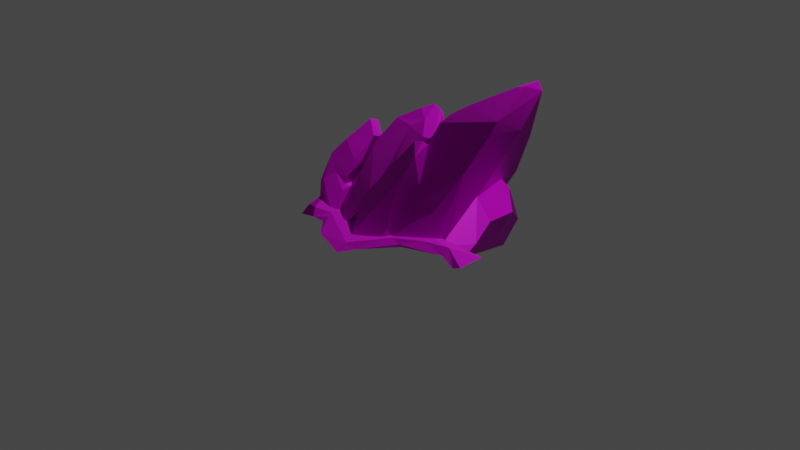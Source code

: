 # Source: Rocks_Cluster.blend  (saved by Blender 3.5.10; exported with 4.5.12 LTS)
import bpy
from mathutils import Matrix  # noqa: F401  (used for matrix-valued properties, if any)

bpy.ops.wm.read_factory_settings(use_empty=True)
scene = bpy.context.scene
scene.name = 'Scene'

# ---- collections
col_collection = bpy.data.collections.new('Collection'); scene.collection.children.link(col_collection)

# ---- images (referenced by path relative to the original .blend; pixels are not part of the script)
import os
ASSET_DIR = os.environ.get("B2B_ASSET_DIR", "")  # directory of the original .blend (textures are referenced by path, not embedded)
HERE = os.path.dirname(os.path.abspath(__file__))  # packed textures are extracted next to this script under _unpacked/

def load_image(name, relpath, width, height, colorspace="sRGB"):
    """Load a texture the original file referenced (path relative to the .blend, or extracted next to this script)."""
    p = next((c for c in (os.path.join(HERE, relpath), os.path.join(ASSET_DIR, relpath)) if relpath and os.path.exists(c)), "")
    if p:
        img = bpy.data.images.load(p, check_existing=True)
        img.name = name
    else:  # same state as the original file: an image datablock whose file is absent (Cycles renders it pink)
        img = bpy.data.images.new(name, width, height)
        img.source = "FILE"
        img.filepath = "//" + (relpath or name)
    img.colorspace_settings.name = colorspace
    return img
img_dn_vfx_rockshards_d_png = load_image('Dn_VFX_RockShards_d.png', 'Dn_VFX_RockShards_d.png', 1024, 1024, 'sRGB')
img_dn_vfx_rockshards_n_png = load_image('Dn_VFX_RockShards_n.png', 'Dn_VFX_RockShards_n.png', 1024, 1024, 'sRGB')
img_dn_vfx_rockshards_mre_packed_png = load_image('Dn_VFX_RockShards_mre_packed.png', 'Dn_VFX_RockShards_mre_packed.png', 1024, 1024, 'sRGB')

# ---- materials (node trees are filled in below, after node groups)
mat_dn_vfx_rockshards_a = bpy.data.materials.new('Dn_VFX_Rockshards_A')
mat_dn_vfx_rockshards_a.use_transparent_shadow = False

# ---- material node trees
mat_dn_vfx_rockshards_a.use_nodes = True; mat_dn_vfx_rockshards_a.node_tree.nodes.clear()
_N = mat_dn_vfx_rockshards_a.node_tree.nodes; _L = mat_dn_vfx_rockshards_a.node_tree.links
n0 = _N.new('ShaderNodeBsdfPrincipled'); n0.name = 'Principled BSDF'; n0.location = (10, 300)
n0.distribution = 'GGX'
n0.subsurface_method = 'RANDOM_WALK_SKIN'
n0.inputs[3].default_value = 1.45
n0.inputs[27].default_value = (0.0, 0.0, 0.0, 1.0)
n0.inputs[28].default_value = 1.0
n1 = _N.new('ShaderNodeOutputMaterial'); n1.name = 'Material Output'; n1.location = (300, 300)
n2 = _N.new('ShaderNodeTexImage'); n2.name = 'Image Texture'; n2.location = (-281, 237)
n2.image = img_dn_vfx_rockshards_d_png
n3 = _N.new('ShaderNodeTexImage'); n3.name = 'Image Texture.002'; n3.location = (-564, -188)
n3.image = img_dn_vfx_rockshards_n_png
n4 = _N.new('ShaderNodeNormalMap'); n4.name = 'Normal Map'; n4.location = (-254, -235)
n5 = _N.new('ShaderNodeTexImage'); n5.name = 'Image Texture.001'; n5.location = (-568, 148)
n5.image = img_dn_vfx_rockshards_mre_packed_png
_L.new(n0.outputs[0], n1.inputs[0])
_L.new(n2.outputs[0], n0.inputs[0])
_L.new(n3.outputs[0], n4.inputs[1])
_L.new(n4.outputs[0], n0.inputs[5])
_L.new(n5.outputs[0], n0.inputs[1])
n1.is_active_output = True

# ---- world
world_world = bpy.data.worlds.new('World'); scene.world = world_world
world_world.use_nodes = True; world_world.node_tree.nodes.clear()
_N = world_world.node_tree.nodes; _L = world_world.node_tree.links
n0 = _N.new('ShaderNodeOutputWorld'); n0.name = 'World Output'; n0.location = (300, 300)
n1 = _N.new('ShaderNodeBackground'); n1.name = 'Background'; n1.location = (10, 300)
n1.inputs[0].default_value = (0.05088, 0.05088, 0.05088, 1.0)
_L.new(n1.outputs[0], n0.inputs[0])
n0.is_active_output = True
world_world.color = (0.05088, 0.05088, 0.05088)
world_world.use_sun_shadow = False
world_world.sun_shadow_jitter_overblur = 0.0

# ---- cameras
cam_camera = bpy.data.cameras.new('Camera')
cam_camera.clip_end = 100.0
cam_camera.ortho_scale = 7.314

# ---- lights
light_light = bpy.data.lights.new('Light', 'POINT')
light_light.transmission_factor = 0.0
light_light.energy = 1000.0
light_light.shadow_soft_size = 0.1
light_light.shadow_maximum_resolution = 0.006
light_light.use_absolute_resolution = True

# ---- meshes
me_dn_vfx_rocks_cluster_c_md = bpy.data.meshes.new('Dn_VFX_Rocks_Cluster_C.md')
me_dn_vfx_rocks_cluster_c_md.from_pydata([(-0.975, -0.09693, -0.06647), (-0.5617, -0.05974, -0.06506), (-0.5048, -0.4384, -0.0663), (-0.9516, -0.2275, -0.06694), (0.6591, 0.4548, -0.04879), (1.048, 0.4102, -0.04806), (0.9687, -0.06897, -0.04794), (0.6634, -0.07897, -0.0457), (-0.7143, 0.4658, -0.04571), (-0.133, 0.5353, -0.04541), (-0.5509, -0.2784, -0.04514), (-0.2468, -0.3997, -0.04545), (-0.3371, -0.458, -0.04486), (0.6335, 1.308, 1.318), (0.7082, 1.287, 1.234), (0.5543, 1.292, 1.272), (0.6851, 1.166, 0.7851), (0.122, 1.144, 0.8692), (-0.09354, 1.022, 0.6827), (-0.02292, 0.7872, 0.2542), (0.6871, 0.9749, 0.4536), (-0.1271, 0.6773, 0.2235), (0.6255, 0.8436, 0.2437), (0.03877, 0.7963, -0.04315), (-0.1326, 0.6158, -0.04368), (0.01331, 0.7339, 0.2005), (0.2908, 0.7866, 0.1999), (0.1762, 0.8237, 0.1174), (0.5092, 0.8504, -0.04368), (0.4965, 0.7695, 0.1585), (0.6134, 0.7163, 0.1296), (0.5931, 0.7889, -0.04368), (0.4681, 0.8538, 0.03156), (1.051, 0.6078, 0.1733), (0.6663, 0.7791, 0.4209), (0.8128, 0.7442, 0.3744), (-0.2552, -0.3883, -0.03486), (-0.3232, -0.1436, -0.04306), (0.03507, -0.5893, -0.04359), (0.2401, -0.417, -0.04353), (0.5999, -0.1187, -0.04349), (-0.2608, -0.03766, -0.0434), (-0.1371, 0.2866, -0.04368), (0.6779, 0.05638, -0.04367), (-0.4444, 1.069, 0.7341), (-0.7853, 0.8738, 0.4008), (-0.5312, 1.071, 0.7374), (-0.5939, 0.6207, -0.05957), (-0.1805, 0.8174, 0.2947), (-0.8147, 0.8249, 0.4059), (-0.7769, 0.6772, 0.1669), (-0.6756, -0.5685, -0.02397), (-0.8493, -0.4795, 0.02849), (-0.8182, -0.607, -0.02815), (-0.7537, -0.479, 0.02854), (-1.005, -0.02114, 0.03357), (-0.544, -0.4427, 0.02898), (-0.02223, -0.02114, 0.02858), (-0.5041, -0.5139, 0.01343), (-0.5281, -0.5653, -0.02763), (-0.3401, -0.7545, -0.02823), (0.05322, -0.7562, 0.0198), (0.0846, -0.897, -0.028), (0.1632, -0.7315, -0.02557), (0.2981, -0.3747, 0.02505), (0.3963, -0.3827, -0.008526), (0.4267, -0.3699, -0.02835), (0.8244, -0.2211, -0.02284), (0.5663, -0.2012, 0.02595), (0.8209, -0.1228, 0.02589), (1.077, -0.3273, -0.02493), (1.156, -0.02114, 0.01196), (1.178, -0.3345, 0.0219), (0.6465, 0.6085, 0.08843), (0.6724, 0.5889, 0.1964), (0.7366, 0.5402, 0.5461), (0.6701, 0.01578, 0.008566), (0.74, 0.9685, 0.8345), (0.6233, 0.2784, 0.6158), (0.7711, 0.914, 0.9333), (0.6697, 0.5887, 0.9476), (0.6487, 0.6925, 1.048), (0.6312, 1.133, 1.298), (0.5362, 1.091, 1.277), (0.226, 0.77, 1.091), (0.1601, 1.06, 1.038), (-0.08438, 1.017, 0.8064), (-0.07576, 0.934, 0.8714), (-0.1027, 0.8463, 0.7931), (0.0648, 0.6541, 0.9785), (-0.1216, 0.6443, 0.6065), (0.07508, 0.494, 0.9275), (0.07434, 0.3745, 0.8055), (-0.1502, 0.3289, -0.01015), (0.06992, 0.3333, 0.7364), (0.2362, 0.04929, 0.4404), (-0.1709, 0.4058, 0.2001), (-0.208, 0.2165, 0.1439), (-0.1262, 0.4786, 0.4799), (-0.2355, 0.1987, 0.186), (-0.1416, 0.3713, 0.3779), (-0.1902, 0.2037, 0.3136), (-0.1604, 0.2895, 0.4776), (-0.2667, 0.09831, 0.2189), (-0.02818, 0.2372, 0.7723), (0.03156, 0.2881, 0.7745), (0.1132, 0.1058, 0.684), (-0.08293, -0.05529, 0.559), (-0.1466, -0.3871, 0.2376), (0.1421, -0.1528, 0.4831), (-0.03457, -0.5986, 0.04437), (0.2187, -0.3919, 0.0697), (0.1699, -0.5207, -0.04146), (0.3644, -0.2085, 0.1364), (0.3545, -0.02097, 0.3434), (0.505, -0.02603, 0.2509), (-0.7489, 0.4591, 0.5506), (-0.9542, 0.4722, 0.5254), (-0.9329, 0.5693, 0.6594), (-0.6776, 0.2956, 0.3474), (-1.051, 0.2788, 0.3851), (-1.009, 0.2924, 0.3307), (-0.9922, 0.0231, 0.05581), (-0.7873, 0.08867, 0.09689), (-0.9438, -0.01582, 0.01816), (-0.9792, -0.09709, 0.05143), (-0.9581, -0.2249, 0.1899), (-0.9202, -0.2813, -0.03566), (-0.9965, -0.03497, 0.4334), (-0.9076, -0.2357, 0.2225), (-0.6218, -0.2194, 0.1826), (-1.019, 0.08427, 0.4701), (-0.8195, -0.1361, 0.303), (-0.5862, -0.1327, 0.2075), (-0.6596, -0.1486, 0.2148), (-0.6186, 0.02296, 0.2282), (-0.665, -0.1241, 0.286), (-0.6462, 0.07318, 0.402), (-0.7061, 0.02472, 0.4266), (-0.7292, 0.3218, 0.6063), (-0.9398, 0.1203, 0.5605), (-0.9089, 0.4346, 0.7152), (-0.9725, 0.09591, 0.5201), (-0.8176, 0.691, 0.6233), (-0.5393, 0.9953, 0.8355), (-0.4889, 0.9879, 0.8514), (-0.5411, 0.83, 0.8382), (-0.4402, 1.016, 0.8075), (-0.1812, 0.6315, 0.6307), (-0.2331, 0.5554, 0.6745), (-0.3729, 0.7196, 0.7748), (-0.1229, 0.5849, 0.4976), (-0.1244, 0.7085, 0.2633), (-0.14, 0.2798, 0.3976), (-0.1694, 0.0006037, 0.3327), (-0.2077, -0.2283, 0.1979), (-0.4431, 0.5818, 0.7284), (-0.2444, -0.4249, 0.06377), (-0.6621, 0.5921, 0.7562), (-0.3281, -0.4586, 0.02074), (-0.4365, -0.3581, 0.08676), (-0.5777, -0.2442, 0.09347), (-0.5492, -0.01228, 0.3534), (-0.6704, 0.08351, 0.3578), (-0.6754, 0.2771, 0.5481), (-0.7359, 0.3084, 0.3294), (-0.7076, 0.4421, 0.6173), (-0.7208, 0.2388, 0.4842), (-0.7674, 0.363, 0.4985), (-0.7883, 0.5123, 0.388), (-0.7815, 0.5004, 0.5448), (0.6625, 0.3638, 0.3203), (0.6689, 0.7367, 0.4634), (0.7147, 0.3669, 0.3701), (0.8646, 0.6749, 0.3718), (1.005, 0.06169, 0.07408), (1.003, 0.2521, 0.242), (1.049, 0.5183, 0.2732), (1.047, 0.3274, 0.07845)], [], [(0, 1, 2), (0, 2, 3), (4, 5, 6), (4, 6, 7), (8, 9, 10), (10, 9, 11), (11, 12, 10), (13, 14, 15), (16, 15, 14), (15, 16, 17), (18, 17, 16), (19, 18, 16), (20, 19, 16), (19, 21, 18), (22, 19, 20), (23, 24, 21), (25, 21, 19), (23, 21, 25), (22, 26, 19), (26, 25, 19), (27, 23, 25), (25, 26, 27), (23, 27, 28), (29, 26, 22), (30, 29, 22), (28, 30, 31), (32, 26, 29), (29, 30, 32), (32, 27, 26), (28, 32, 30), (28, 27, 32), (4, 33, 5), (33, 4, 34), (33, 34, 35), (36, 37, 38), (37, 39, 38), (37, 40, 39), (37, 41, 40), (41, 42, 40), (40, 42, 43), (31, 43, 42), (42, 28, 31), (23, 28, 42), (42, 24, 23), (44, 45, 46), (47, 45, 44), (47, 44, 48), (49, 45, 47), (9, 47, 48), (47, 50, 49), (47, 9, 8), (47, 8, 50), (51, 52, 53), (52, 51, 54), (55, 52, 54), (56, 55, 54), (56, 54, 51), (57, 55, 56), (56, 51, 58), (58, 51, 59), (58, 59, 60), (56, 58, 61), (61, 58, 60), (57, 56, 61), (60, 62, 61), (61, 62, 63), (57, 61, 64), (64, 61, 63), (65, 64, 63), (63, 66, 65), (66, 67, 65), (68, 64, 65), (68, 65, 67), (68, 57, 64), (69, 68, 67), (57, 68, 69), (69, 67, 70), (71, 57, 69), (72, 69, 70), (71, 69, 72), (30, 73, 31), (30, 22, 73), (31, 73, 43), (73, 22, 74), (43, 73, 74), (22, 20, 74), (43, 74, 75), (74, 20, 75), (75, 76, 43), (76, 40, 43), (20, 77, 75), (16, 77, 20), (16, 14, 77), (75, 78, 76), (78, 40, 76), (77, 79, 75), (14, 79, 77), (80, 75, 79), (80, 78, 75), (14, 81, 79), (81, 80, 79), (14, 82, 81), (13, 82, 14), (82, 13, 83), (82, 83, 81), (15, 83, 13), (84, 81, 83), (15, 85, 83), (83, 85, 84), (86, 85, 15), (86, 15, 17), (17, 18, 86), (85, 86, 87), (88, 86, 18), (88, 87, 86), (85, 87, 89), (87, 88, 89), (84, 85, 89), (88, 18, 90), (91, 84, 89), (91, 89, 88), (81, 84, 91), (91, 88, 90), (81, 91, 80), (90, 18, 21), (80, 91, 92), (90, 21, 93), (21, 24, 93), (24, 42, 93), (92, 91, 94), (90, 94, 91), (80, 92, 95), (94, 95, 92), (78, 80, 95), (93, 96, 90), (97, 93, 42), (93, 97, 96), (41, 97, 42), (98, 90, 96), (96, 97, 98), (94, 90, 98), (99, 97, 41), (37, 99, 41), (100, 97, 99), (100, 98, 97), (101, 100, 99), (98, 100, 102), (101, 102, 100), (101, 99, 103), (102, 101, 103), (99, 37, 103), (104, 98, 102), (103, 104, 102), (98, 105, 94), (105, 98, 104), (105, 106, 94), (105, 104, 106), (94, 106, 95), (104, 103, 107), (104, 107, 106), (103, 37, 108), (108, 107, 103), (108, 37, 36), (106, 107, 109), (107, 108, 109), (106, 109, 95), (36, 110, 108), (109, 108, 110), (36, 38, 110), (109, 110, 111), (95, 109, 111), (38, 112, 110), (111, 110, 112), (38, 39, 112), (111, 112, 39), (95, 111, 39), (113, 95, 39), (40, 113, 39), (114, 95, 113), (78, 95, 114), (40, 115, 113), (78, 115, 40), (115, 114, 113), (115, 78, 114), (116, 117, 118), (117, 116, 119), (120, 118, 117), (121, 120, 117), (121, 122, 120), (119, 123, 117), (123, 121, 117), (123, 122, 121), (119, 1, 123), (122, 123, 124), (1, 0, 123), (0, 124, 123), (122, 124, 125), (125, 124, 0), (120, 122, 125), (125, 0, 3), (125, 3, 126), (3, 127, 126), (127, 3, 2), (128, 125, 126), (128, 120, 125), (127, 129, 126), (127, 2, 129), (128, 126, 129), (130, 129, 2), (120, 128, 131), (118, 120, 131), (132, 129, 130), (132, 128, 129), (130, 2, 133), (133, 2, 1), (130, 134, 132), (133, 134, 130), (133, 1, 135), (135, 134, 133), (1, 119, 135), (136, 132, 134), (132, 136, 128), (135, 137, 134), (137, 136, 134), (119, 137, 135), (138, 136, 137), (136, 138, 128), (119, 139, 137), (138, 137, 139), (119, 116, 139), (140, 128, 138), (140, 138, 139), (141, 139, 116), (139, 141, 140), (118, 141, 116), (141, 118, 131), (140, 141, 131), (142, 128, 140), (131, 128, 142), (131, 142, 140), (143, 45, 49), (143, 46, 45), (143, 49, 50), (143, 144, 46), (144, 145, 46), (145, 44, 46), (146, 144, 143), (145, 144, 146), (145, 147, 44), (44, 147, 148), (148, 48, 44), (147, 145, 149), (147, 149, 148), (145, 146, 150), (145, 150, 149), (48, 148, 151), (148, 149, 151), (151, 152, 48), (48, 152, 9), (152, 151, 153), (152, 153, 9), (149, 153, 151), (9, 153, 154), (149, 154, 153), (9, 154, 155), (155, 11, 9), (154, 149, 156), (154, 156, 155), (156, 149, 150), (155, 157, 11), (12, 11, 157), (150, 158, 156), (150, 146, 158), (158, 146, 143), (159, 12, 157), (10, 12, 159), (157, 160, 159), (161, 10, 159), (160, 161, 159), (162, 160, 157), (161, 160, 162), (155, 162, 157), (163, 10, 161), (163, 161, 162), (8, 10, 163), (155, 164, 162), (162, 164, 163), (164, 155, 156), (158, 164, 156), (165, 8, 163), (158, 166, 164), (158, 143, 166), (164, 167, 163), (167, 165, 163), (167, 164, 168), (168, 165, 167), (166, 168, 164), (169, 8, 165), (168, 169, 165), (50, 8, 169), (168, 166, 170), (170, 169, 168), (50, 169, 170), (170, 166, 143), (143, 50, 170), (171, 34, 4), (171, 4, 7), (172, 34, 171), (172, 35, 34), (171, 7, 173), (173, 172, 171), (35, 172, 174), (173, 174, 172), (174, 33, 35), (173, 7, 175), (6, 175, 7), (5, 175, 6), (174, 173, 176), (176, 173, 175), (33, 174, 177), (177, 174, 176), (33, 177, 5), (176, 175, 178), (176, 178, 177), (5, 178, 175), (5, 177, 178)])
_uv = me_dn_vfx_rocks_cluster_c_md.uv_layers.new(name='UV_SINGLE')
_uv.uv.foreach_set('vector', [0.05634, 0.6799, 0.03363, 0.7021, 0.01192, 0.6824, 0.05634, 0.6799, 0.01192, 0.6824, 0.04861, 0.6733, 0.006836, 0.7921, 0.03023, 0.7769, 0.04773, 0.8068, 0.006836, 0.7921, 0.04773, 0.8068, 0.0314, 0.8212, 0.168, 0.9634, 0.1895, 0.9466, 0.1925, 0.989, 0.1925, 0.989, 0.1895, 0.9466, 0.2075, 0.9865, 0.2075, 0.9865, 0.2053, 0.991, 0.1925, 0.989, 0.9331, 0.7737, 0.9204, 0.7805, 0.9404, 0.783, 0.9023, 0.8367, 0.9404, 0.783, 0.9204, 0.7805, 0.9404, 0.783, 0.9023, 0.8367, 0.9727, 0.853, 0.9888, 0.8885, 0.9727, 0.853, 0.9023, 0.8367, 0.9614, 0.9427, 0.9888, 0.8885, 0.9023, 0.8367, 0.8862, 0.8823, 0.9614, 0.9427, 0.9023, 0.8367, 0.9614, 0.9427, 0.9731, 0.9565, 0.9888, 0.8885, 0.8833, 0.9147, 0.9614, 0.9427, 0.8862, 0.8823, 0.9385, 0.9762, 0.9653, 0.9882, 0.9731, 0.9565, 0.9551, 0.9507, 0.9731, 0.9565, 0.9614, 0.9427, 0.9385, 0.9762, 0.9731, 0.9565, 0.9551, 0.9507, 0.8833, 0.9147, 0.9214, 0.9363, 0.9614, 0.9427, 0.9214, 0.9363, 0.9551, 0.9507, 0.9614, 0.9427, 0.9302, 0.9529, 0.9385, 0.9762, 0.9551, 0.9507, 0.9551, 0.9507, 0.9214, 0.9363, 0.9302, 0.9529, 0.9385, 0.9762, 0.9302, 0.9529, 0.8867, 0.9581, 0.8936, 0.9328, 0.9214, 0.9363, 0.8833, 0.9147, 0.8774, 0.9321, 0.8936, 0.9328, 0.8833, 0.9147, 0.8867, 0.9581, 0.8774, 0.9321, 0.876, 0.9536, 0.894, 0.9513, 0.9214, 0.9363, 0.8936, 0.9328, 0.8936, 0.9328, 0.8774, 0.9321, 0.894, 0.9513, 0.894, 0.9513, 0.9302, 0.9529, 0.9214, 0.9363, 0.8867, 0.9581, 0.894, 0.9513, 0.8774, 0.9321, 0.8867, 0.9581, 0.9302, 0.9529, 0.894, 0.9513, 0.3982, 0.5645, 0.2747, 0.6548, 0.2725, 0.5593, 0.2747, 0.6548, 0.3982, 0.5645, 0.4009, 0.748, 0.2747, 0.6548, 0.4009, 0.748, 0.3533, 0.7307, 0.04752, 0.5776, 0.04013, 0.5745, 0.05826, 0.5745, 0.04013, 0.5745, 0.05811, 0.5659, 0.05826, 0.5745, 0.04013, 0.5745, 0.05798, 0.5513, 0.05811, 0.5659, 0.04013, 0.5745, 0.03876, 0.5708, 0.05798, 0.5513, 0.03876, 0.5708, 0.03326, 0.5613, 0.05798, 0.5513, 0.05798, 0.5513, 0.03326, 0.5613, 0.05524, 0.5457, 0.03549, 0.5332, 0.05524, 0.5457, 0.03326, 0.5613, 0.03326, 0.5613, 0.03232, 0.5339, 0.03549, 0.5332, 0.02425, 0.5466, 0.03232, 0.5339, 0.03326, 0.5613, 0.03326, 0.5613, 0.02525, 0.5544, 0.02425, 0.5466, 0.8149, 0.4121, 0.8911, 0.354, 0.8306, 0.416, 0.8706, 0.2627, 0.8911, 0.354, 0.8149, 0.4121, 0.8706, 0.2627, 0.8149, 0.4121, 0.7856, 0.3076, 0.9009, 0.3501, 0.8911, 0.354, 0.8706, 0.2627, 0.8032, 0.2271, 0.8706, 0.2627, 0.7856, 0.3076, 0.8706, 0.2627, 0.8994, 0.2998, 0.9009, 0.3501, 0.8706, 0.2627, 0.8032, 0.2271, 0.8984, 0.2466, 0.8706, 0.2627, 0.8984, 0.2466, 0.8994, 0.2998, 0.5332, 0.06055, 0.5059, 0.05078, 0.5112, 0.0376, 0.5059, 0.05078, 0.5332, 0.06055, 0.521, 0.07568, 0.4609, 0.1431, 0.5059, 0.05078, 0.521, 0.07568, 0.5527, 0.08105, 0.4609, 0.1431, 0.521, 0.07568, 0.5527, 0.08105, 0.521, 0.07568, 0.5332, 0.06055, 0.6289, 0.1455, 0.4609, 0.1431, 0.5527, 0.08105, 0.5527, 0.08105, 0.5332, 0.06055, 0.5591, 0.07031, 0.5591, 0.07031, 0.5332, 0.06055, 0.5552, 0.06055, 0.5591, 0.07031, 0.5552, 0.06055, 0.5854, 0.03467, 0.5527, 0.08105, 0.5591, 0.07031, 0.6431, 0.03809, 0.6431, 0.03809, 0.5591, 0.07031, 0.5854, 0.03467, 0.6289, 0.1455, 0.5527, 0.08105, 0.6431, 0.03809, 0.5854, 0.03467, 0.6484, 0.0166, 0.6431, 0.03809, 0.6431, 0.03809, 0.6484, 0.0166, 0.6611, 0.04053, 0.6289, 0.1455, 0.6431, 0.03809, 0.6816, 0.09619, 0.6816, 0.09619, 0.6431, 0.03809, 0.6611, 0.04053, 0.6987, 0.0957, 0.6816, 0.09619, 0.6611, 0.04053, 0.6611, 0.04053, 0.7051, 0.09619, 0.6987, 0.0957, 0.7051, 0.09619, 0.7588, 0.1313, 0.6987, 0.0957, 0.7212, 0.1294, 0.6816, 0.09619, 0.6987, 0.0957, 0.7212, 0.1294, 0.6987, 0.0957, 0.7588, 0.1313, 0.7212, 0.1294, 0.6289, 0.1455, 0.6816, 0.09619, 0.7563, 0.1465, 0.7212, 0.1294, 0.7588, 0.1313, 0.6289, 0.1455, 0.7212, 0.1294, 0.7563, 0.1465, 0.7563, 0.1465, 0.7588, 0.1313, 0.7988, 0.1216, 0.8091, 0.1685, 0.6289, 0.1455, 0.7563, 0.1465, 0.8184, 0.126, 0.7563, 0.1465, 0.7988, 0.1216, 0.8091, 0.1685, 0.7563, 0.1465, 0.8184, 0.126, 0.5391, 0.2969, 0.5386, 0.2861, 0.5557, 0.2969, 0.5391, 0.2969, 0.5322, 0.3101, 0.5386, 0.2861, 0.5557, 0.2969, 0.5386, 0.2861, 0.5312, 0.2373, 0.5386, 0.2861, 0.5322, 0.3101, 0.5288, 0.2876, 0.5312, 0.2373, 0.5386, 0.2861, 0.5288, 0.2876, 0.5322, 0.3101, 0.5166, 0.3267, 0.5288, 0.2876, 0.5312, 0.2373, 0.5288, 0.2876, 0.5005, 0.293, 0.5288, 0.2876, 0.5166, 0.3267, 0.5005, 0.293, 0.5005, 0.293, 0.5259, 0.2358, 0.5312, 0.2373, 0.5259, 0.2358, 0.5239, 0.2222, 0.5312, 0.2373, 0.5166, 0.3267, 0.4839, 0.3306, 0.5005, 0.293, 0.4895, 0.3477, 0.4839, 0.3306, 0.5166, 0.3267, 0.4895, 0.3477, 0.4502, 0.3574, 0.4839, 0.3306, 0.5005, 0.293, 0.4875, 0.2729, 0.5259, 0.2358, 0.4875, 0.2729, 0.5239, 0.2222, 0.5259, 0.2358, 0.4839, 0.3306, 0.4753, 0.3267, 0.5005, 0.293, 0.4502, 0.3574, 0.4753, 0.3267, 0.4839, 0.3306, 0.4705, 0.3022, 0.5005, 0.293, 0.4753, 0.3267, 0.4705, 0.3022, 0.4875, 0.2729, 0.5005, 0.293, 0.4502, 0.3574, 0.4639, 0.3101, 0.4753, 0.3267, 0.4639, 0.3101, 0.4705, 0.3022, 0.4753, 0.3267, 0.4502, 0.3574, 0.4448, 0.3418, 0.4639, 0.3101, 0.4382, 0.356, 0.4448, 0.3418, 0.4502, 0.3574, 0.4448, 0.3418, 0.4382, 0.356, 0.4402, 0.3354, 0.4448, 0.3418, 0.4402, 0.3354, 0.4639, 0.3101, 0.4316, 0.3501, 0.4402, 0.3354, 0.4382, 0.356, 0.4353, 0.3013, 0.4639, 0.3101, 0.4402, 0.3354, 0.4316, 0.3501, 0.4185, 0.3125, 0.4402, 0.3354, 0.4402, 0.3354, 0.4185, 0.3125, 0.4353, 0.3013, 0.4026, 0.2954, 0.4185, 0.3125, 0.4316, 0.3501, 0.4026, 0.2954, 0.4316, 0.3501, 0.4041, 0.3125, 0.4041, 0.3125, 0.3936, 0.291, 0.4026, 0.2954, 0.4185, 0.3125, 0.4026, 0.2954, 0.4094, 0.293, 0.4087, 0.2852, 0.4026, 0.2954, 0.3936, 0.291, 0.4087, 0.2852, 0.4094, 0.293, 0.4026, 0.2954, 0.4185, 0.3125, 0.4094, 0.293, 0.4299, 0.2866, 0.4094, 0.293, 0.4087, 0.2852, 0.4299, 0.2866, 0.4353, 0.3013, 0.4185, 0.3125, 0.4299, 0.2866, 0.4087, 0.2852, 0.3936, 0.291, 0.4094, 0.2642, 0.436, 0.2764, 0.4353, 0.3013, 0.4299, 0.2866, 0.436, 0.2764, 0.4299, 0.2866, 0.4087, 0.2852, 0.4639, 0.3101, 0.4353, 0.3013, 0.436, 0.2764, 0.436, 0.2764, 0.4087, 0.2852, 0.4094, 0.2642, 0.4639, 0.3101, 0.436, 0.2764, 0.4705, 0.3022, 0.4094, 0.2642, 0.3936, 0.291, 0.3845, 0.2441, 0.4705, 0.3022, 0.436, 0.2764, 0.4431, 0.2656, 0.4094, 0.2642, 0.3845, 0.2441, 0.3914, 0.207, 0.3845, 0.2441, 0.3713, 0.2236, 0.3914, 0.207, 0.3713, 0.2236, 0.3916, 0.2021, 0.3914, 0.207, 0.4431, 0.2656, 0.436, 0.2764, 0.4458, 0.2598, 0.4094, 0.2642, 0.4458, 0.2598, 0.436, 0.2764, 0.4705, 0.3022, 0.4431, 0.2656, 0.4756, 0.2388, 0.4458, 0.2598, 0.4756, 0.2388, 0.4431, 0.2656, 0.4875, 0.2729, 0.4705, 0.3022, 0.4756, 0.2388, 0.3914, 0.207, 0.4009, 0.2256, 0.4094, 0.2642, 0.4094, 0.21, 0.3914, 0.207, 0.3916, 0.2021, 0.3914, 0.207, 0.4094, 0.21, 0.4009, 0.2256, 0.4175, 0.1812, 0.4094, 0.21, 0.3916, 0.2021, 0.4128, 0.249, 0.4094, 0.2642, 0.4009, 0.2256, 0.4009, 0.2256, 0.4094, 0.21, 0.4128, 0.249, 0.4458, 0.2598, 0.4094, 0.2642, 0.4128, 0.249, 0.4141, 0.2109, 0.4094, 0.21, 0.4175, 0.1812, 0.4275, 0.1743, 0.4141, 0.2109, 0.4175, 0.1812, 0.4138, 0.2344, 0.4094, 0.21, 0.4141, 0.2109, 0.4138, 0.2344, 0.4128, 0.249, 0.4094, 0.21, 0.4207, 0.2202, 0.4138, 0.2344, 0.4141, 0.2109, 0.4128, 0.249, 0.4138, 0.2344, 0.4255, 0.2349, 0.4207, 0.2202, 0.4255, 0.2349, 0.4138, 0.2344, 0.4207, 0.2202, 0.4141, 0.2109, 0.4226, 0.2075, 0.4255, 0.2349, 0.4207, 0.2202, 0.4226, 0.2075, 0.4141, 0.2109, 0.4275, 0.1743, 0.4226, 0.2075, 0.4443, 0.2471, 0.4128, 0.249, 0.4255, 0.2349, 0.4226, 0.2075, 0.4443, 0.2471, 0.4255, 0.2349, 0.4128, 0.249, 0.4456, 0.2524, 0.4458, 0.2598, 0.4456, 0.2524, 0.4128, 0.249, 0.4443, 0.2471, 0.4456, 0.2524, 0.457, 0.2432, 0.4458, 0.2598, 0.4456, 0.2524, 0.4443, 0.2471, 0.457, 0.2432, 0.4458, 0.2598, 0.457, 0.2432, 0.4756, 0.2388, 0.4443, 0.2471, 0.4226, 0.2075, 0.4507, 0.2251, 0.4443, 0.2471, 0.4507, 0.2251, 0.457, 0.2432, 0.4226, 0.2075, 0.4275, 0.1743, 0.4595, 0.1934, 0.4595, 0.1934, 0.4507, 0.2251, 0.4226, 0.2075, 0.4595, 0.1934, 0.4275, 0.1743, 0.4541, 0.1685, 0.457, 0.2432, 0.4507, 0.2251, 0.4678, 0.2241, 0.4507, 0.2251, 0.4595, 0.1934, 0.4678, 0.2241, 0.457, 0.2432, 0.4678, 0.2241, 0.4756, 0.2388, 0.4541, 0.1685, 0.4749, 0.1816, 0.4595, 0.1934, 0.4678, 0.2241, 0.4595, 0.1934, 0.4749, 0.1816, 0.4541, 0.1685, 0.4827, 0.1782, 0.4749, 0.1816, 0.4678, 0.2241, 0.4749, 0.1816, 0.4902, 0.1987, 0.4756, 0.2388, 0.4678, 0.2241, 0.4902, 0.1987, 0.4827, 0.1782, 0.4897, 0.1865, 0.4749, 0.1816, 0.4902, 0.1987, 0.4749, 0.1816, 0.4897, 0.1865, 0.4827, 0.1782, 0.499, 0.1914, 0.4897, 0.1865, 0.4902, 0.1987, 0.4897, 0.1865, 0.499, 0.1914, 0.4756, 0.2388, 0.4902, 0.1987, 0.499, 0.1914, 0.4983, 0.2158, 0.4756, 0.2388, 0.499, 0.1914, 0.5239, 0.2222, 0.4983, 0.2158, 0.499, 0.1914, 0.4875, 0.2349, 0.4756, 0.2388, 0.4983, 0.2158, 0.4875, 0.2729, 0.4756, 0.2388, 0.4875, 0.2349, 0.5239, 0.2222, 0.501, 0.2368, 0.4983, 0.2158, 0.4875, 0.2729, 0.501, 0.2368, 0.5239, 0.2222, 0.501, 0.2368, 0.4875, 0.2349, 0.4983, 0.2158, 0.501, 0.2368, 0.4875, 0.2729, 0.4875, 0.2349, 0.303, 0.9186, 0.3, 0.9566, 0.27, 0.9492, 0.3, 0.9566, 0.303, 0.9186, 0.3535, 0.9131, 0.3389, 0.9851, 0.27, 0.9492, 0.3, 0.9566, 0.3467, 0.9746, 0.3389, 0.9851, 0.3, 0.9566, 0.3467, 0.9746, 0.4172, 0.9848, 0.3389, 0.9851, 0.3535, 0.9131, 0.4102, 0.9437, 0.3, 0.9566, 0.4102, 0.9437, 0.3467, 0.9746, 0.3, 0.9566, 0.4102, 0.9437, 0.4172, 0.9848, 0.3467, 0.9746, 0.3535, 0.9131, 0.4585, 0.9088, 0.4102, 0.9437, 0.4172, 0.9848, 0.4102, 0.9437, 0.4292, 0.9776, 0.4585, 0.9088, 0.45, 0.9873, 0.4102, 0.9437, 0.45, 0.9873, 0.4292, 0.9776, 0.4102, 0.9437, 0.02258, 0.3213, 0.02097, 0.3091, 0.03711, 0.3076, 0.03711, 0.3076, 0.02097, 0.3091, 0.02856, 0.2881, 0.02774, 0.3882, 0.02258, 0.3213, 0.03711, 0.3076, 0.03711, 0.3076, 0.02856, 0.2881, 0.05142, 0.2778, 0.03711, 0.3076, 0.05142, 0.2778, 0.06506, 0.3169, 0.05142, 0.2778, 0.06403, 0.2817, 0.06506, 0.3169, 0.06403, 0.2817, 0.05142, 0.2778, 0.1348, 0.2563, 0.06287, 0.3564, 0.03711, 0.3076, 0.06506, 0.3169, 0.06287, 0.3564, 0.02774, 0.3882, 0.03711, 0.3076, 0.06403, 0.2817, 0.07373, 0.3193, 0.06506, 0.3169, 0.06403, 0.2817, 0.1348, 0.2563, 0.07373, 0.3193, 0.06287, 0.3564, 0.06506, 0.3169, 0.07373, 0.3193, 0.1177, 0.314, 0.07373, 0.3193, 0.1348, 0.2563, 0.02774, 0.3882, 0.06287, 0.3564, 0.05286, 0.3706, 0.0538, 0.4453, 0.02774, 0.3882, 0.05286, 0.3706, 0.08673, 0.3369, 0.07373, 0.3193, 0.1177, 0.314, 0.08673, 0.3369, 0.06287, 0.3564, 0.07373, 0.3193, 0.1177, 0.314, 0.1348, 0.2563, 0.1259, 0.3262, 0.1259, 0.3262, 0.1348, 0.2563, 0.1708, 0.3154, 0.1177, 0.314, 0.114, 0.3276, 0.08673, 0.3369, 0.1259, 0.3262, 0.114, 0.3276, 0.1177, 0.314, 0.1259, 0.3262, 0.1708, 0.3154, 0.1309, 0.3521, 0.1309, 0.3521, 0.114, 0.3276, 0.1259, 0.3262, 0.1708, 0.3154, 0.1311, 0.4033, 0.1309, 0.3521, 0.1078, 0.3394, 0.08673, 0.3369, 0.114, 0.3276, 0.08673, 0.3369, 0.1078, 0.3394, 0.06287, 0.3564, 0.1309, 0.3521, 0.1119, 0.3721, 0.114, 0.3276, 0.1119, 0.3721, 0.1078, 0.3394, 0.114, 0.3276, 0.1311, 0.4033, 0.1119, 0.3721, 0.1309, 0.3521, 0.1009, 0.3677, 0.1078, 0.3394, 0.1119, 0.3721, 0.1078, 0.3394, 0.1009, 0.3677, 0.06287, 0.3564, 0.1311, 0.4033, 0.09155, 0.4131, 0.1119, 0.3721, 0.1009, 0.3677, 0.1119, 0.3721, 0.09155, 0.4131, 0.1311, 0.4033, 0.09717, 0.437, 0.09155, 0.4131, 0.06366, 0.3838, 0.06287, 0.3564, 0.1009, 0.3677, 0.06366, 0.3838, 0.1009, 0.3677, 0.09155, 0.4131, 0.06677, 0.4258, 0.09155, 0.4131, 0.09717, 0.437, 0.09155, 0.4131, 0.06677, 0.4258, 0.06366, 0.3838, 0.0538, 0.4453, 0.06677, 0.4258, 0.09717, 0.437, 0.06677, 0.4258, 0.0538, 0.4453, 0.05286, 0.3706, 0.06366, 0.3838, 0.06677, 0.4258, 0.05286, 0.3706, 0.05988, 0.3774, 0.06287, 0.3564, 0.06366, 0.3838, 0.05286, 0.3706, 0.06287, 0.3564, 0.05988, 0.3774, 0.05286, 0.3706, 0.05988, 0.3774, 0.06366, 0.3838, 0.8159, 0.5293, 0.7832, 0.5322, 0.7876, 0.5261, 0.8159, 0.5293, 0.8208, 0.583, 0.7832, 0.5322, 0.8159, 0.5293, 0.7876, 0.5261, 0.7798, 0.4868, 0.8159, 0.5293, 0.8301, 0.5686, 0.8208, 0.583, 0.8301, 0.5686, 0.835, 0.5701, 0.8208, 0.583, 0.835, 0.5701, 0.835, 0.5894, 0.8208, 0.583, 0.8369, 0.5557, 0.8301, 0.5686, 0.8159, 0.5293, 0.835, 0.5701, 0.8301, 0.5686, 0.8369, 0.5557, 0.835, 0.5701, 0.8384, 0.5762, 0.835, 0.5894, 0.835, 0.5894, 0.8384, 0.5762, 0.8813, 0.5544, 0.8813, 0.5544, 0.9155, 0.5874, 0.835, 0.5894, 0.8384, 0.5762, 0.835, 0.5701, 0.877, 0.5452, 0.8384, 0.5762, 0.877, 0.5452, 0.8813, 0.5544, 0.835, 0.5701, 0.8369, 0.5557, 0.8555, 0.5532, 0.835, 0.5701, 0.8555, 0.5532, 0.877, 0.5452, 0.9155, 0.5874, 0.8813, 0.5544, 0.8975, 0.5518, 0.8813, 0.5544, 0.877, 0.5452, 0.8975, 0.5518, 0.8975, 0.5518, 0.9219, 0.5701, 0.9155, 0.5874, 0.9155, 0.5874, 0.9219, 0.5701, 0.9683, 0.5503, 0.9219, 0.5701, 0.8975, 0.5518, 0.9097, 0.5188, 0.9219, 0.5701, 0.9097, 0.5188, 0.9683, 0.5503, 0.877, 0.5452, 0.9097, 0.5188, 0.8975, 0.5518, 0.9683, 0.5503, 0.9097, 0.5188, 0.916, 0.4888, 0.877, 0.5452, 0.916, 0.4888, 0.9097, 0.5188, 0.9683, 0.5503, 0.916, 0.4888, 0.9272, 0.4609, 0.9272, 0.4609, 0.9463, 0.4312, 0.9683, 0.5503, 0.916, 0.4888, 0.877, 0.5452, 0.856, 0.5383, 0.916, 0.4888, 0.856, 0.5383, 0.9272, 0.4609, 0.856, 0.5383, 0.877, 0.5452, 0.8555, 0.5532, 0.9272, 0.4609, 0.9331, 0.4365, 0.9463, 0.4312, 0.9341, 0.4189, 0.9463, 0.4312, 0.9331, 0.4365, 0.8555, 0.5532, 0.8369, 0.5322, 0.856, 0.5383, 0.8555, 0.5532, 0.8369, 0.5557, 0.8369, 0.5322, 0.8369, 0.5322, 0.8369, 0.5557, 0.8159, 0.5293, 0.9292, 0.4272, 0.9341, 0.4189, 0.9331, 0.4365, 0.8945, 0.4116, 0.9341, 0.4189, 0.9292, 0.4272, 0.9331, 0.4365, 0.9126, 0.4326, 0.9292, 0.4272, 0.8921, 0.4312, 0.8945, 0.4116, 0.9292, 0.4272, 0.9126, 0.4326, 0.8921, 0.4312, 0.9292, 0.4272, 0.8779, 0.4697, 0.9126, 0.4326, 0.9331, 0.4365, 0.8921, 0.4312, 0.9126, 0.4326, 0.8779, 0.4697, 0.9272, 0.4609, 0.8779, 0.4697, 0.9331, 0.4365, 0.8594, 0.4707, 0.8945, 0.4116, 0.8921, 0.4312, 0.8594, 0.4707, 0.8921, 0.4312, 0.8779, 0.4697, 0.7915, 0.4419, 0.8945, 0.4116, 0.8594, 0.4707, 0.9272, 0.4609, 0.8481, 0.4985, 0.8779, 0.4697, 0.8779, 0.4697, 0.8481, 0.4985, 0.8594, 0.4707, 0.8481, 0.4985, 0.9272, 0.4609, 0.856, 0.5383, 0.8369, 0.5322, 0.8481, 0.4985, 0.856, 0.5383, 0.8315, 0.4785, 0.7915, 0.4419, 0.8594, 0.4707, 0.8369, 0.5322, 0.8379, 0.5132, 0.8481, 0.4985, 0.8369, 0.5322, 0.8159, 0.5293, 0.8379, 0.5132, 0.8481, 0.4985, 0.8462, 0.4902, 0.8594, 0.4707, 0.8462, 0.4902, 0.8315, 0.4785, 0.8594, 0.4707, 0.8462, 0.4902, 0.8481, 0.4985, 0.835, 0.498, 0.835, 0.498, 0.8315, 0.4785, 0.8462, 0.4902, 0.8379, 0.5132, 0.835, 0.498, 0.8481, 0.4985, 0.814, 0.4971, 0.7915, 0.4419, 0.8315, 0.4785, 0.835, 0.498, 0.814, 0.4971, 0.8315, 0.4785, 0.7798, 0.4868, 0.7915, 0.4419, 0.814, 0.4971, 0.835, 0.498, 0.8379, 0.5132, 0.8262, 0.5105, 0.8262, 0.5105, 0.814, 0.4971, 0.835, 0.498, 0.7798, 0.4868, 0.814, 0.4971, 0.8262, 0.5105, 0.8262, 0.5105, 0.8379, 0.5132, 0.8159, 0.5293, 0.8159, 0.5293, 0.7798, 0.4868, 0.8262, 0.5105, 0.1793, 0.5554, 0.2375, 0.595, 0.1282, 0.6052, 0.1793, 0.5554, 0.1282, 0.6052, 0.07922, 0.4951, 0.2332, 0.5833, 0.2375, 0.595, 0.1793, 0.5554, 0.2332, 0.5833, 0.2571, 0.5662, 0.2375, 0.595, 0.1793, 0.5554, 0.07922, 0.4951, 0.1906, 0.5469, 0.1906, 0.5469, 0.2332, 0.5833, 0.1793, 0.5554, 0.2571, 0.5662, 0.2332, 0.5833, 0.2498, 0.5496, 0.1906, 0.5469, 0.2498, 0.5496, 0.2332, 0.5833, 0.2498, 0.5496, 0.2681, 0.4985, 0.2571, 0.5662, 0.1906, 0.5469, 0.07922, 0.4951, 0.1621, 0.4624, 0.1293, 0.438, 0.1621, 0.4624, 0.07922, 0.4951, 0.2379, 0.436, 0.1621, 0.4624, 0.1293, 0.438, 0.2498, 0.5496, 0.1906, 0.5469, 0.1979, 0.4927, 0.1979, 0.4927, 0.1906, 0.5469, 0.1621, 0.4624, 0.2681, 0.4985, 0.2498, 0.5496, 0.2417, 0.5063, 0.2417, 0.5063, 0.2498, 0.5496, 0.1979, 0.4927, 0.2681, 0.4985, 0.2417, 0.5063, 0.2379, 0.436, 0.1979, 0.4927, 0.1621, 0.4624, 0.2156, 0.4639, 0.1979, 0.4927, 0.2156, 0.4639, 0.2417, 0.5063, 0.2379, 0.436, 0.2156, 0.4639, 0.1621, 0.4624, 0.2379, 0.436, 0.2417, 0.5063, 0.2156, 0.4639])
_uv.active_render = True
_uv = me_dn_vfx_rocks_cluster_c_md.uv_layers.new(name='EXTRAUVS0')
_uv.uv.foreach_set('vector', [0.4871, 0.1436, 0.5469, 0.1489, 0.5552, 0.09424, 0.4871, 0.1436, 0.5552, 0.09424, 0.4905, 0.125, 0.7236, 0.2236, 0.7798, 0.2173, 0.7686, 0.1479, 0.7236, 0.2236, 0.7686, 0.1479, 0.7241, 0.1465, 0.5249, 0.2251, 0.6089, 0.2354, 0.5483, 0.1177, 0.5483, 0.1177, 0.6089, 0.2354, 0.5923, 0.1001, 0.5923, 0.1001, 0.5791, 0.09131, 0.5483, 0.1177, 0.7197, 0.3472, 0.7305, 0.3442, 0.7085, 0.3447, 0.7275, 0.3267, 0.7085, 0.3447, 0.7305, 0.3442, 0.7085, 0.3447, 0.7275, 0.3267, 0.646, 0.3232, 0.6147, 0.3057, 0.646, 0.3232, 0.7275, 0.3267, 0.625, 0.272, 0.6147, 0.3057, 0.7275, 0.3267, 0.7275, 0.2988, 0.625, 0.272, 0.7275, 0.3267, 0.625, 0.272, 0.6099, 0.2559, 0.6147, 0.3057, 0.7188, 0.2798, 0.625, 0.272, 0.7275, 0.2988, 0.6338, 0.2729, 0.6089, 0.2471, 0.6099, 0.2559, 0.6299, 0.2642, 0.6099, 0.2559, 0.625, 0.272, 0.6338, 0.2729, 0.6099, 0.2559, 0.6299, 0.2642, 0.7188, 0.2798, 0.6704, 0.2715, 0.625, 0.272, 0.6704, 0.2715, 0.6299, 0.2642, 0.625, 0.272, 0.6538, 0.2769, 0.6338, 0.2729, 0.6299, 0.2642, 0.6299, 0.2642, 0.6704, 0.2715, 0.6538, 0.2769, 0.6338, 0.2729, 0.6538, 0.2769, 0.7017, 0.2808, 0.7002, 0.269, 0.6704, 0.2715, 0.7188, 0.2798, 0.7168, 0.2617, 0.7002, 0.269, 0.7188, 0.2798, 0.7017, 0.2808, 0.7168, 0.2617, 0.7139, 0.272, 0.6958, 0.2812, 0.6704, 0.2715, 0.7002, 0.269, 0.7002, 0.269, 0.7168, 0.2617, 0.6958, 0.2812, 0.6958, 0.2812, 0.6538, 0.2769, 0.6704, 0.2715, 0.7017, 0.2808, 0.6958, 0.2812, 0.7168, 0.2617, 0.7017, 0.2808, 0.6538, 0.2769, 0.6958, 0.2812, 0.7236, 0.2236, 0.7803, 0.2456, 0.7798, 0.2173, 0.7803, 0.2456, 0.7236, 0.2236, 0.7246, 0.2705, 0.7803, 0.2456, 0.7246, 0.2705, 0.7456, 0.2656, 0.5913, 0.1016, 0.5815, 0.1372, 0.6333, 0.07227, 0.5815, 0.1372, 0.6631, 0.09766, 0.6333, 0.07227, 0.5815, 0.1372, 0.7148, 0.1406, 0.6631, 0.09766, 0.5815, 0.1372, 0.5903, 0.1523, 0.7148, 0.1406, 0.5903, 0.1523, 0.6084, 0.1992, 0.7148, 0.1406, 0.7148, 0.1406, 0.6084, 0.1992, 0.7261, 0.166, 0.7139, 0.272, 0.7261, 0.166, 0.6084, 0.1992, 0.6084, 0.1992, 0.7017, 0.2808, 0.7139, 0.272, 0.6338, 0.2729, 0.7017, 0.2808, 0.6084, 0.1992, 0.6084, 0.1992, 0.6089, 0.2471, 0.6338, 0.2729, 0.564, 0.3125, 0.5146, 0.2842, 0.5513, 0.313, 0.542, 0.2476, 0.5146, 0.2842, 0.564, 0.3125, 0.542, 0.2476, 0.564, 0.3125, 0.6021, 0.2764, 0.5103, 0.2773, 0.5146, 0.2842, 0.542, 0.2476, 0.6089, 0.2354, 0.542, 0.2476, 0.6021, 0.2764, 0.542, 0.2476, 0.5156, 0.2559, 0.5103, 0.2773, 0.542, 0.2476, 0.6089, 0.2354, 0.5249, 0.2251, 0.542, 0.2476, 0.5249, 0.2251, 0.5156, 0.2559, 0.5151, 0.06006, 0.4897, 0.04736, 0.4944, 0.03662, 0.4897, 0.04736, 0.5151, 0.06006, 0.5039, 0.07373, 0.4438, 0.1411, 0.4897, 0.04736, 0.5039, 0.07373, 0.5347, 0.07861, 0.4438, 0.1411, 0.5039, 0.07373, 0.5347, 0.07861, 0.5039, 0.07373, 0.5151, 0.06006, 0.6118, 0.1411, 0.4438, 0.1411, 0.5347, 0.07861, 0.5347, 0.07861, 0.5151, 0.06006, 0.5405, 0.06836, 0.5405, 0.06836, 0.5151, 0.06006, 0.5371, 0.06055, 0.5405, 0.06836, 0.5371, 0.06055, 0.5649, 0.03271, 0.5347, 0.07861, 0.5405, 0.06836, 0.623, 0.03271, 0.623, 0.03271, 0.5405, 0.06836, 0.5649, 0.03271, 0.6118, 0.1411, 0.5347, 0.07861, 0.623, 0.03271, 0.5649, 0.03271, 0.6274, 0.01172, 0.623, 0.03271, 0.623, 0.03271, 0.6274, 0.01172, 0.6392, 0.03613, 0.6118, 0.1411, 0.623, 0.03271, 0.6592, 0.08887, 0.6592, 0.08887, 0.623, 0.03271, 0.6392, 0.03613, 0.6738, 0.08789, 0.6592, 0.08887, 0.6392, 0.03613, 0.6392, 0.03613, 0.6782, 0.08984, 0.6738, 0.08789, 0.6782, 0.08984, 0.7368, 0.1118, 0.6738, 0.08789, 0.6987, 0.1147, 0.6592, 0.08887, 0.6738, 0.08789, 0.6987, 0.1147, 0.6738, 0.08789, 0.7368, 0.1118, 0.6987, 0.1147, 0.6118, 0.1411, 0.6592, 0.08887, 0.7363, 0.126, 0.6987, 0.1147, 0.7368, 0.1118, 0.6118, 0.1411, 0.6987, 0.1147, 0.7363, 0.126, 0.7363, 0.126, 0.7368, 0.1118, 0.7773, 0.0957, 0.7935, 0.1411, 0.6118, 0.1411, 0.7363, 0.126, 0.7969, 0.09473, 0.7363, 0.126, 0.7773, 0.0957, 0.7935, 0.1411, 0.7363, 0.126, 0.7969, 0.09473, 0.7168, 0.2617, 0.7217, 0.2461, 0.7139, 0.272, 0.7168, 0.2617, 0.7188, 0.2798, 0.7217, 0.2461, 0.7139, 0.272, 0.7217, 0.2461, 0.7261, 0.166, 0.7217, 0.2461, 0.7188, 0.2798, 0.7256, 0.2432, 0.7261, 0.166, 0.7217, 0.2461, 0.7256, 0.2432, 0.7188, 0.2798, 0.7275, 0.2988, 0.7256, 0.2432, 0.7261, 0.166, 0.7256, 0.2432, 0.7349, 0.2358, 0.7256, 0.2432, 0.7275, 0.2988, 0.7349, 0.2358, 0.7349, 0.2358, 0.7251, 0.1602, 0.7261, 0.166, 0.7251, 0.1602, 0.7148, 0.1406, 0.7261, 0.166, 0.7275, 0.2988, 0.7354, 0.2979, 0.7349, 0.2358, 0.7275, 0.3267, 0.7354, 0.2979, 0.7275, 0.2988, 0.7275, 0.3267, 0.7305, 0.3442, 0.7354, 0.2979, 0.7349, 0.2358, 0.7183, 0.1982, 0.7251, 0.1602, 0.7183, 0.1982, 0.7148, 0.1406, 0.7251, 0.1602, 0.7354, 0.2979, 0.7397, 0.29, 0.7349, 0.2358, 0.7305, 0.3442, 0.7397, 0.29, 0.7354, 0.2979, 0.7251, 0.2432, 0.7349, 0.2358, 0.7397, 0.29, 0.7251, 0.2432, 0.7183, 0.1982, 0.7349, 0.2358, 0.7305, 0.3442, 0.7222, 0.2583, 0.7397, 0.29, 0.7222, 0.2583, 0.7251, 0.2432, 0.7397, 0.29, 0.7305, 0.3442, 0.7197, 0.3218, 0.7222, 0.2583, 0.7197, 0.3472, 0.7197, 0.3218, 0.7305, 0.3442, 0.7197, 0.3218, 0.7197, 0.3472, 0.7056, 0.3159, 0.7197, 0.3218, 0.7056, 0.3159, 0.7222, 0.2583, 0.7085, 0.3447, 0.7056, 0.3159, 0.7197, 0.3472, 0.6606, 0.269, 0.7222, 0.2583, 0.7056, 0.3159, 0.7085, 0.3447, 0.6514, 0.311, 0.7056, 0.3159, 0.7056, 0.3159, 0.6514, 0.311, 0.6606, 0.269, 0.6157, 0.3052, 0.6514, 0.311, 0.7085, 0.3447, 0.6157, 0.3052, 0.7085, 0.3447, 0.646, 0.3232, 0.646, 0.3232, 0.6147, 0.3057, 0.6157, 0.3052, 0.6514, 0.311, 0.6157, 0.3052, 0.6172, 0.293, 0.6133, 0.2803, 0.6157, 0.3052, 0.6147, 0.3057, 0.6133, 0.2803, 0.6172, 0.293, 0.6157, 0.3052, 0.6514, 0.311, 0.6172, 0.293, 0.6377, 0.2524, 0.6172, 0.293, 0.6133, 0.2803, 0.6377, 0.2524, 0.6606, 0.269, 0.6514, 0.311, 0.6377, 0.2524, 0.6133, 0.2803, 0.6147, 0.3057, 0.6104, 0.251, 0.6392, 0.2295, 0.6606, 0.269, 0.6377, 0.2524, 0.6392, 0.2295, 0.6377, 0.2524, 0.6133, 0.2803, 0.7222, 0.2583, 0.6606, 0.269, 0.6392, 0.2295, 0.6392, 0.2295, 0.6133, 0.2803, 0.6104, 0.251, 0.7222, 0.2583, 0.6392, 0.2295, 0.7251, 0.2432, 0.6104, 0.251, 0.6147, 0.3057, 0.6099, 0.2559, 0.7251, 0.2432, 0.6392, 0.2295, 0.6387, 0.2119, 0.6104, 0.251, 0.6099, 0.2559, 0.6064, 0.2056, 0.6099, 0.2559, 0.6089, 0.2471, 0.6064, 0.2056, 0.6089, 0.2471, 0.6084, 0.1992, 0.6064, 0.2056, 0.6387, 0.2119, 0.6392, 0.2295, 0.6382, 0.2061, 0.6104, 0.251, 0.6382, 0.2061, 0.6392, 0.2295, 0.7251, 0.2432, 0.6387, 0.2119, 0.6621, 0.165, 0.6382, 0.2061, 0.6621, 0.165, 0.6387, 0.2119, 0.7183, 0.1982, 0.7251, 0.2432, 0.6621, 0.165, 0.6064, 0.2056, 0.6035, 0.2163, 0.6104, 0.251, 0.5981, 0.189, 0.6064, 0.2056, 0.6084, 0.1992, 0.6064, 0.2056, 0.5981, 0.189, 0.6035, 0.2163, 0.5903, 0.1523, 0.5981, 0.189, 0.6084, 0.1992, 0.6099, 0.2271, 0.6104, 0.251, 0.6035, 0.2163, 0.6035, 0.2163, 0.5981, 0.189, 0.6099, 0.2271, 0.6382, 0.2061, 0.6104, 0.251, 0.6099, 0.2271, 0.5942, 0.1865, 0.5981, 0.189, 0.5903, 0.1523, 0.5815, 0.1372, 0.5942, 0.1865, 0.5903, 0.1523, 0.6074, 0.2114, 0.5981, 0.189, 0.5942, 0.1865, 0.6074, 0.2114, 0.6099, 0.2271, 0.5981, 0.189, 0.6006, 0.1875, 0.6074, 0.2114, 0.5942, 0.1865, 0.6099, 0.2271, 0.6074, 0.2114, 0.605, 0.1997, 0.6006, 0.1875, 0.605, 0.1997, 0.6074, 0.2114, 0.6006, 0.1875, 0.5942, 0.1865, 0.5894, 0.1719, 0.605, 0.1997, 0.6006, 0.1875, 0.5894, 0.1719, 0.5942, 0.1865, 0.5815, 0.1372, 0.5894, 0.1719, 0.624, 0.1919, 0.6099, 0.2271, 0.605, 0.1997, 0.5894, 0.1719, 0.624, 0.1919, 0.605, 0.1997, 0.6099, 0.2271, 0.6328, 0.1997, 0.6382, 0.2061, 0.6328, 0.1997, 0.6099, 0.2271, 0.624, 0.1919, 0.6328, 0.1997, 0.6445, 0.1733, 0.6382, 0.2061, 0.6328, 0.1997, 0.624, 0.1919, 0.6445, 0.1733, 0.6382, 0.2061, 0.6445, 0.1733, 0.6621, 0.165, 0.624, 0.1919, 0.5894, 0.1719, 0.6162, 0.1499, 0.624, 0.1919, 0.6162, 0.1499, 0.6445, 0.1733, 0.5894, 0.1719, 0.5815, 0.1372, 0.6069, 0.1016, 0.6069, 0.1016, 0.6162, 0.1499, 0.5894, 0.1719, 0.6069, 0.1016, 0.5815, 0.1372, 0.5913, 0.1016, 0.6445, 0.1733, 0.6162, 0.1499, 0.6489, 0.1357, 0.6162, 0.1499, 0.6069, 0.1016, 0.6489, 0.1357, 0.6445, 0.1733, 0.6489, 0.1357, 0.6621, 0.165, 0.5913, 0.1016, 0.623, 0.07129, 0.6069, 0.1016, 0.6489, 0.1357, 0.6069, 0.1016, 0.623, 0.07129, 0.5913, 0.1016, 0.6333, 0.07227, 0.623, 0.07129, 0.6489, 0.1357, 0.623, 0.07129, 0.6597, 0.1011, 0.6621, 0.165, 0.6489, 0.1357, 0.6597, 0.1011, 0.6333, 0.07227, 0.6528, 0.08252, 0.623, 0.07129, 0.6597, 0.1011, 0.623, 0.07129, 0.6528, 0.08252, 0.6333, 0.07227, 0.6631, 0.09766, 0.6528, 0.08252, 0.6597, 0.1011, 0.6528, 0.08252, 0.6631, 0.09766, 0.6621, 0.165, 0.6597, 0.1011, 0.6631, 0.09766, 0.6807, 0.1274, 0.6621, 0.165, 0.6631, 0.09766, 0.7148, 0.1406, 0.6807, 0.1274, 0.6631, 0.09766, 0.6797, 0.1548, 0.6621, 0.165, 0.6807, 0.1274, 0.7183, 0.1982, 0.6621, 0.165, 0.6797, 0.1548, 0.7148, 0.1406, 0.7012, 0.1538, 0.6807, 0.1274, 0.7183, 0.1982, 0.7012, 0.1538, 0.7148, 0.1406, 0.7012, 0.1538, 0.6797, 0.1548, 0.6807, 0.1274, 0.7012, 0.1538, 0.7183, 0.1982, 0.6797, 0.1548, 0.5195, 0.2241, 0.4902, 0.2261, 0.4932, 0.2402, 0.4902, 0.2261, 0.5195, 0.2241, 0.5303, 0.2007, 0.4761, 0.1982, 0.4932, 0.2402, 0.4902, 0.2261, 0.4822, 0.2002, 0.4761, 0.1982, 0.4902, 0.2261, 0.4822, 0.2002, 0.4846, 0.1611, 0.4761, 0.1982, 0.5303, 0.2007, 0.5142, 0.1704, 0.4902, 0.2261, 0.5142, 0.1704, 0.4822, 0.2002, 0.4902, 0.2261, 0.5142, 0.1704, 0.4846, 0.1611, 0.4822, 0.2002, 0.5303, 0.2007, 0.5469, 0.1489, 0.5142, 0.1704, 0.4846, 0.1611, 0.5142, 0.1704, 0.4917, 0.1553, 0.5469, 0.1489, 0.4871, 0.1436, 0.5142, 0.1704, 0.4871, 0.1436, 0.4917, 0.1553, 0.5142, 0.1704, 0.4846, 0.1611, 0.4917, 0.1553, 0.4866, 0.1436, 0.4866, 0.1436, 0.4917, 0.1553, 0.4871, 0.1436, 0.4761, 0.1982, 0.4846, 0.1611, 0.4866, 0.1436, 0.4866, 0.1436, 0.4871, 0.1436, 0.4905, 0.125, 0.4866, 0.1436, 0.4905, 0.125, 0.4895, 0.125, 0.4905, 0.125, 0.4951, 0.1172, 0.4895, 0.125, 0.4951, 0.1172, 0.4905, 0.125, 0.5552, 0.09424, 0.4839, 0.1528, 0.4866, 0.1436, 0.4895, 0.125, 0.4839, 0.1528, 0.4761, 0.1982, 0.4866, 0.1436, 0.4951, 0.1172, 0.4968, 0.1235, 0.4895, 0.125, 0.4951, 0.1172, 0.5552, 0.09424, 0.4968, 0.1235, 0.4839, 0.1528, 0.4895, 0.125, 0.4968, 0.1235, 0.5381, 0.126, 0.4968, 0.1235, 0.5552, 0.09424, 0.4761, 0.1982, 0.4839, 0.1528, 0.4807, 0.1699, 0.4932, 0.2402, 0.4761, 0.1982, 0.4807, 0.1699, 0.5093, 0.1382, 0.4968, 0.1235, 0.5381, 0.126, 0.5093, 0.1382, 0.4839, 0.1528, 0.4968, 0.1235, 0.5381, 0.126, 0.5552, 0.09424, 0.5435, 0.1387, 0.5435, 0.1387, 0.5552, 0.09424, 0.5469, 0.1489, 0.5381, 0.126, 0.5327, 0.1362, 0.5093, 0.1382, 0.5435, 0.1387, 0.5327, 0.1362, 0.5381, 0.126, 0.5435, 0.1387, 0.5469, 0.1489, 0.5386, 0.1611, 0.5386, 0.1611, 0.5327, 0.1362, 0.5435, 0.1387, 0.5469, 0.1489, 0.5303, 0.2007, 0.5386, 0.1611, 0.5317, 0.1396, 0.5093, 0.1382, 0.5327, 0.1362, 0.5093, 0.1382, 0.5317, 0.1396, 0.4839, 0.1528, 0.5386, 0.1611, 0.5347, 0.1685, 0.5327, 0.1362, 0.5347, 0.1685, 0.5317, 0.1396, 0.5327, 0.1362, 0.5303, 0.2007, 0.5347, 0.1685, 0.5386, 0.1611, 0.5259, 0.1611, 0.5317, 0.1396, 0.5347, 0.1685, 0.5317, 0.1396, 0.5259, 0.1611, 0.4839, 0.1528, 0.5303, 0.2007, 0.5225, 0.2046, 0.5347, 0.1685, 0.5259, 0.1611, 0.5347, 0.1685, 0.5225, 0.2046, 0.5303, 0.2007, 0.5195, 0.2241, 0.5225, 0.2046, 0.4922, 0.1753, 0.4839, 0.1528, 0.5259, 0.1611, 0.4922, 0.1753, 0.5259, 0.1611, 0.5225, 0.2046, 0.4966, 0.2207, 0.5225, 0.2046, 0.5195, 0.2241, 0.5225, 0.2046, 0.4966, 0.2207, 0.4922, 0.1753, 0.4932, 0.2402, 0.4966, 0.2207, 0.5195, 0.2241, 0.4966, 0.2207, 0.4932, 0.2402, 0.4807, 0.1699, 0.4922, 0.1753, 0.4966, 0.2207, 0.4807, 0.1699, 0.4875, 0.1719, 0.4839, 0.1528, 0.4922, 0.1753, 0.4807, 0.1699, 0.4839, 0.1528, 0.4875, 0.1719, 0.4807, 0.1699, 0.4875, 0.1719, 0.4922, 0.1753, 0.5098, 0.2578, 0.5146, 0.2842, 0.5103, 0.2773, 0.5098, 0.2578, 0.5513, 0.313, 0.5146, 0.2842, 0.5098, 0.2578, 0.5103, 0.2773, 0.5156, 0.2559, 0.5098, 0.2578, 0.5503, 0.3018, 0.5513, 0.313, 0.5503, 0.3018, 0.5571, 0.3008, 0.5513, 0.313, 0.5571, 0.3008, 0.564, 0.3125, 0.5513, 0.313, 0.5498, 0.2778, 0.5503, 0.3018, 0.5098, 0.2578, 0.5571, 0.3008, 0.5503, 0.3018, 0.5498, 0.2778, 0.5571, 0.3008, 0.5645, 0.3052, 0.564, 0.3125, 0.564, 0.3125, 0.5645, 0.3052, 0.6021, 0.249, 0.6021, 0.249, 0.6021, 0.2764, 0.564, 0.3125, 0.5645, 0.3052, 0.5571, 0.3008, 0.5942, 0.2383, 0.5645, 0.3052, 0.5942, 0.2383, 0.6021, 0.249, 0.5571, 0.3008, 0.5498, 0.2778, 0.5742, 0.2622, 0.5571, 0.3008, 0.5742, 0.2622, 0.5942, 0.2383, 0.6021, 0.2764, 0.6021, 0.249, 0.6104, 0.2427, 0.6021, 0.249, 0.5942, 0.2383, 0.6104, 0.2427, 0.6104, 0.2427, 0.6104, 0.2603, 0.6021, 0.2764, 0.6021, 0.2764, 0.6104, 0.2603, 0.6089, 0.2354, 0.6104, 0.2603, 0.6104, 0.2427, 0.6079, 0.1982, 0.6104, 0.2603, 0.6079, 0.1982, 0.6089, 0.2354, 0.5942, 0.2383, 0.6079, 0.1982, 0.6104, 0.2427, 0.6089, 0.2354, 0.6079, 0.1982, 0.6035, 0.1577, 0.5942, 0.2383, 0.6035, 0.1577, 0.6079, 0.1982, 0.6089, 0.2354, 0.6035, 0.1577, 0.5981, 0.1245, 0.5981, 0.1245, 0.5923, 0.1001, 0.6089, 0.2354, 0.6035, 0.1577, 0.5942, 0.2383, 0.564, 0.2422, 0.6035, 0.1577, 0.564, 0.2422, 0.5981, 0.1245, 0.564, 0.2422, 0.5942, 0.2383, 0.5742, 0.2622, 0.5981, 0.1245, 0.5928, 0.09619, 0.5923, 0.1001, 0.5791, 0.09131, 0.5923, 0.1001, 0.5928, 0.09619, 0.5742, 0.2622, 0.5322, 0.2437, 0.564, 0.2422, 0.5742, 0.2622, 0.5498, 0.2778, 0.5322, 0.2437, 0.5322, 0.2437, 0.5498, 0.2778, 0.5098, 0.2578, 0.5806, 0.09131, 0.5791, 0.09131, 0.5928, 0.09619, 0.5483, 0.1177, 0.5791, 0.09131, 0.5806, 0.09131, 0.5928, 0.09619, 0.5649, 0.106, 0.5806, 0.09131, 0.5444, 0.1226, 0.5483, 0.1177, 0.5806, 0.09131, 0.5649, 0.106, 0.5444, 0.1226, 0.5806, 0.09131, 0.5488, 0.1562, 0.5649, 0.106, 0.5928, 0.09619, 0.5444, 0.1226, 0.5649, 0.106, 0.5488, 0.1562, 0.5981, 0.1245, 0.5488, 0.1562, 0.5928, 0.09619, 0.5312, 0.1699, 0.5483, 0.1177, 0.5444, 0.1226, 0.5312, 0.1699, 0.5444, 0.1226, 0.5488, 0.1562, 0.5249, 0.2251, 0.5483, 0.1177, 0.5312, 0.1699, 0.5981, 0.1245, 0.5303, 0.1978, 0.5488, 0.1562, 0.5488, 0.1562, 0.5303, 0.1978, 0.5312, 0.1699, 0.5303, 0.1978, 0.5981, 0.1245, 0.564, 0.2422, 0.5322, 0.2437, 0.5303, 0.1978, 0.564, 0.2422, 0.5215, 0.2026, 0.5249, 0.2251, 0.5312, 0.1699, 0.5322, 0.2437, 0.5259, 0.2217, 0.5303, 0.1978, 0.5322, 0.2437, 0.5098, 0.2578, 0.5259, 0.2217, 0.5303, 0.1978, 0.5239, 0.1924, 0.5312, 0.1699, 0.5239, 0.1924, 0.5215, 0.2026, 0.5312, 0.1699, 0.5239, 0.1924, 0.5303, 0.1978, 0.5171, 0.2104, 0.5171, 0.2104, 0.5215, 0.2026, 0.5239, 0.1924, 0.5259, 0.2217, 0.5171, 0.2104, 0.5303, 0.1978, 0.5142, 0.2319, 0.5249, 0.2251, 0.5215, 0.2026, 0.5171, 0.2104, 0.5142, 0.2319, 0.5215, 0.2026, 0.5156, 0.2559, 0.5249, 0.2251, 0.5142, 0.2319, 0.5171, 0.2104, 0.5259, 0.2217, 0.5151, 0.2305, 0.5151, 0.2305, 0.5142, 0.2319, 0.5171, 0.2104, 0.5156, 0.2559, 0.5142, 0.2319, 0.5151, 0.2305, 0.5151, 0.2305, 0.5259, 0.2217, 0.5098, 0.2578, 0.5098, 0.2578, 0.5156, 0.2559, 0.5151, 0.2305, 0.7241, 0.2104, 0.7246, 0.2705, 0.7236, 0.2236, 0.7241, 0.2104, 0.7236, 0.2236, 0.7241, 0.1465, 0.7251, 0.2646, 0.7246, 0.2705, 0.7241, 0.2104, 0.7251, 0.2646, 0.7456, 0.2656, 0.7246, 0.2705, 0.7241, 0.2104, 0.7241, 0.1465, 0.7314, 0.2109, 0.7314, 0.2109, 0.7251, 0.2646, 0.7241, 0.2104, 0.7456, 0.2656, 0.7251, 0.2646, 0.7534, 0.2554, 0.7314, 0.2109, 0.7534, 0.2554, 0.7251, 0.2646, 0.7534, 0.2554, 0.7803, 0.2456, 0.7456, 0.2656, 0.7314, 0.2109, 0.7241, 0.1465, 0.7739, 0.1665, 0.7686, 0.1479, 0.7739, 0.1665, 0.7241, 0.1465, 0.7798, 0.2173, 0.7739, 0.1665, 0.7686, 0.1479, 0.7534, 0.2554, 0.7314, 0.2109, 0.7734, 0.1943, 0.7734, 0.1943, 0.7314, 0.2109, 0.7739, 0.1665, 0.7803, 0.2456, 0.7534, 0.2554, 0.7798, 0.2329, 0.7798, 0.2329, 0.7534, 0.2554, 0.7734, 0.1943, 0.7803, 0.2456, 0.7798, 0.2329, 0.7798, 0.2173, 0.7734, 0.1943, 0.7739, 0.1665, 0.7798, 0.2051, 0.7734, 0.1943, 0.7798, 0.2051, 0.7798, 0.2329, 0.7798, 0.2173, 0.7798, 0.2051, 0.7739, 0.1665, 0.7798, 0.2173, 0.7798, 0.2329, 0.7798, 0.2051])
_uv = me_dn_vfx_rocks_cluster_c_md.uv_layers.new(name='EXTRAUVS1')
_uv.uv.foreach_set('vector', [0.5264, 0.9731, 0.4609, 0.9091, 0.3984, 0.9658, 0.5264, 0.9731, 0.3984, 0.9658, 0.5039, 0.9922, 0.3372, 0.3242, 0.2649, 0.2769, 0.2109, 0.3696, 0.3372, 0.3242, 0.2109, 0.3696, 0.2612, 0.4141, 0.3103, 0.2578, 0.3901, 0.1562, 0.189, 0.1416, 0.189, 0.1416, 0.3901, 0.1562, 0.2009, 0.07031, 0.2009, 0.07031, 0.1797, 0.08105, 0.189, 0.1416, 0.8896, 0.2993, 0.8672, 0.3115, 0.9023, 0.3154, 0.8354, 0.4111, 0.9023, 0.3154, 0.8672, 0.3115, 0.9023, 0.3154, 0.8354, 0.4111, 0.9595, 0.4399, 0.9883, 0.5029, 0.9595, 0.4399, 0.8354, 0.4111, 0.9399, 0.5991, 0.9883, 0.5029, 0.8354, 0.4111, 0.8071, 0.4917, 0.9399, 0.5991, 0.8354, 0.4111, 0.9399, 0.5991, 0.96, 0.6235, 0.9883, 0.5029, 0.8022, 0.5493, 0.9399, 0.5991, 0.8071, 0.4917, 0.8989, 0.6587, 0.9468, 0.6797, 0.96, 0.6235, 0.9292, 0.6133, 0.96, 0.6235, 0.9399, 0.5991, 0.8989, 0.6587, 0.96, 0.6235, 0.9292, 0.6133, 0.8022, 0.5493, 0.8696, 0.5876, 0.9399, 0.5991, 0.8696, 0.5876, 0.9292, 0.6133, 0.9399, 0.5991, 0.8843, 0.6172, 0.8989, 0.6587, 0.9292, 0.6133, 0.9292, 0.6133, 0.8696, 0.5876, 0.8843, 0.6172, 0.8989, 0.6587, 0.8843, 0.6172, 0.8081, 0.6265, 0.8198, 0.5815, 0.8696, 0.5876, 0.8022, 0.5493, 0.7915, 0.5801, 0.8198, 0.5815, 0.8022, 0.5493, 0.8081, 0.6265, 0.7915, 0.5801, 0.7891, 0.6184, 0.8208, 0.6143, 0.8696, 0.5876, 0.8198, 0.5815, 0.8198, 0.5815, 0.7915, 0.5801, 0.8208, 0.6143, 0.8208, 0.6143, 0.8843, 0.6172, 0.8696, 0.5876, 0.8081, 0.6265, 0.8208, 0.6143, 0.7915, 0.5801, 0.8081, 0.6265, 0.8843, 0.6172, 0.8208, 0.6143, 0.009743, 0.9886, 0.09442, 0.9268, 0.09595, 0.9922, 0.09442, 0.9268, 0.009743, 0.9886, 0.007812, 0.8627, 0.09442, 0.9268, 0.007812, 0.8627, 0.0405, 0.8746, 0.645, 0.5234, 0.6963, 0.5012, 0.5703, 0.5017, 0.6963, 0.5012, 0.5713, 0.4429, 0.5703, 0.5017, 0.6963, 0.5012, 0.5723, 0.3398, 0.5713, 0.4429, 0.6963, 0.5012, 0.7056, 0.4756, 0.5723, 0.3398, 0.7056, 0.4756, 0.7441, 0.4097, 0.5723, 0.3398, 0.5723, 0.3398, 0.7441, 0.4097, 0.5913, 0.3018, 0.7285, 0.2144, 0.5913, 0.3018, 0.7441, 0.4097, 0.7441, 0.4097, 0.7505, 0.2202, 0.7285, 0.2144, 0.8071, 0.3086, 0.7505, 0.2202, 0.7441, 0.4097, 0.7441, 0.4097, 0.7998, 0.3628, 0.8071, 0.3086, 0.5913, 0.2534, 0.6885, 0.1802, 0.6113, 0.2578, 0.6621, 0.06543, 0.6885, 0.1802, 0.5913, 0.2534, 0.6621, 0.06543, 0.5913, 0.2534, 0.5547, 0.1221, 0.7007, 0.1753, 0.6885, 0.1802, 0.6621, 0.06543, 0.5767, 0.021, 0.6621, 0.06543, 0.5547, 0.1221, 0.6621, 0.06543, 0.6992, 0.1123, 0.7007, 0.1753, 0.6621, 0.06543, 0.5767, 0.021, 0.6973, 0.04492, 0.6621, 0.06543, 0.6973, 0.04492, 0.6992, 0.1123, 0.4148, 0.2744, 0.4011, 0.2354, 0.3816, 0.2432, 0.4011, 0.2354, 0.4148, 0.2744, 0.4368, 0.2573, 0.5337, 0.1714, 0.4011, 0.2354, 0.4368, 0.2573, 0.4443, 0.3022, 0.5337, 0.1714, 0.4368, 0.2573, 0.4443, 0.3022, 0.4368, 0.2573, 0.4148, 0.2744, 0.5371, 0.4106, 0.5337, 0.1714, 0.4443, 0.3022, 0.4443, 0.3022, 0.4148, 0.2744, 0.4287, 0.3115, 0.4287, 0.3115, 0.4148, 0.2744, 0.4146, 0.3057, 0.4287, 0.3115, 0.4146, 0.3057, 0.3777, 0.3491, 0.4443, 0.3022, 0.4287, 0.3115, 0.3826, 0.4312, 0.3826, 0.4312, 0.4287, 0.3115, 0.3777, 0.3491, 0.5371, 0.4106, 0.4443, 0.3022, 0.3826, 0.4312, 0.3777, 0.3491, 0.3516, 0.4385, 0.3826, 0.4312, 0.3826, 0.4312, 0.3516, 0.4385, 0.3857, 0.4561, 0.5371, 0.4106, 0.3826, 0.4312, 0.4666, 0.4858, 0.4666, 0.4858, 0.3826, 0.4312, 0.3857, 0.4561, 0.4656, 0.51, 0.4666, 0.4858, 0.3857, 0.4561, 0.3857, 0.4561, 0.4661, 0.5186, 0.4656, 0.51, 0.4661, 0.5186, 0.5166, 0.5952, 0.4656, 0.51, 0.5146, 0.5415, 0.4666, 0.4858, 0.4656, 0.51, 0.5146, 0.5415, 0.4656, 0.51, 0.5166, 0.5952, 0.5146, 0.5415, 0.5371, 0.4106, 0.4666, 0.4858, 0.5391, 0.5916, 0.5146, 0.5415, 0.5166, 0.5952, 0.5371, 0.4106, 0.5146, 0.5415, 0.5391, 0.5916, 0.5391, 0.5916, 0.5166, 0.5952, 0.5029, 0.6523, 0.5703, 0.6665, 0.5371, 0.4106, 0.5391, 0.5916, 0.5093, 0.6797, 0.5391, 0.5916, 0.5029, 0.6523, 0.5703, 0.6665, 0.5391, 0.5916, 0.5093, 0.6797, 0.4807, 0.8212, 0.4792, 0.7914, 0.5278, 0.8215, 0.4807, 0.8212, 0.4622, 0.8595, 0.4792, 0.7914, 0.5278, 0.8215, 0.4792, 0.7914, 0.459, 0.6531, 0.4792, 0.7914, 0.4622, 0.8595, 0.4521, 0.7955, 0.459, 0.6531, 0.4792, 0.7914, 0.4521, 0.7955, 0.4622, 0.8595, 0.4175, 0.9053, 0.4521, 0.7955, 0.459, 0.6531, 0.4521, 0.7955, 0.3723, 0.8099, 0.4521, 0.7955, 0.4175, 0.9053, 0.3723, 0.8099, 0.3723, 0.8099, 0.4434, 0.6492, 0.459, 0.6531, 0.4434, 0.6492, 0.4392, 0.6113, 0.459, 0.6531, 0.4175, 0.9053, 0.3252, 0.9168, 0.3723, 0.8099, 0.3411, 0.9644, 0.3252, 0.9168, 0.4175, 0.9053, 0.3411, 0.9644, 0.2301, 0.9922, 0.3252, 0.9168, 0.3723, 0.8099, 0.3354, 0.7537, 0.4434, 0.6492, 0.3354, 0.7537, 0.4392, 0.6113, 0.4434, 0.6492, 0.3252, 0.9168, 0.3013, 0.9054, 0.3723, 0.8099, 0.2301, 0.9922, 0.3013, 0.9054, 0.3252, 0.9168, 0.2876, 0.8372, 0.3723, 0.8099, 0.3013, 0.9054, 0.2876, 0.8372, 0.3354, 0.7537, 0.3723, 0.8099, 0.2301, 0.9922, 0.2686, 0.8596, 0.3013, 0.9054, 0.2686, 0.8596, 0.2876, 0.8372, 0.3013, 0.9054, 0.2301, 0.9922, 0.2153, 0.9485, 0.2686, 0.8596, 0.1965, 0.9882, 0.2153, 0.9485, 0.2301, 0.9922, 0.2153, 0.9485, 0.1965, 0.9882, 0.2018, 0.9302, 0.2153, 0.9485, 0.2018, 0.9302, 0.2686, 0.8596, 0.1782, 0.9723, 0.2018, 0.9302, 0.1965, 0.9882, 0.1885, 0.8335, 0.2686, 0.8596, 0.2018, 0.9302, 0.1782, 0.9723, 0.1406, 0.8654, 0.2018, 0.9302, 0.2018, 0.9302, 0.1406, 0.8654, 0.1885, 0.8335, 0.09625, 0.8169, 0.1406, 0.8654, 0.1782, 0.9723, 0.09625, 0.8169, 0.1782, 0.9723, 0.1002, 0.8662, 0.1002, 0.8662, 0.07074, 0.8055, 0.09625, 0.8169, 0.1406, 0.8654, 0.09625, 0.8169, 0.1156, 0.811, 0.1135, 0.7881, 0.09625, 0.8169, 0.07074, 0.8055, 0.1135, 0.7881, 0.1156, 0.811, 0.09625, 0.8169, 0.1406, 0.8654, 0.1156, 0.811, 0.1729, 0.7921, 0.1156, 0.811, 0.1135, 0.7881, 0.1729, 0.7921, 0.1885, 0.8335, 0.1406, 0.8654, 0.1729, 0.7921, 0.1135, 0.7881, 0.07074, 0.8055, 0.1154, 0.7297, 0.1902, 0.764, 0.1885, 0.8335, 0.1729, 0.7921, 0.1902, 0.764, 0.1729, 0.7921, 0.1135, 0.7881, 0.2686, 0.8596, 0.1885, 0.8335, 0.1902, 0.764, 0.1902, 0.764, 0.1135, 0.7881, 0.1154, 0.7297, 0.2686, 0.8596, 0.1902, 0.764, 0.2876, 0.8372, 0.1154, 0.7297, 0.07074, 0.8055, 0.04501, 0.6721, 0.2876, 0.8372, 0.1902, 0.764, 0.2106, 0.7339, 0.1154, 0.7297, 0.04501, 0.6721, 0.06427, 0.5681, 0.04501, 0.6721, 0.007812, 0.615, 0.06427, 0.5681, 0.007812, 0.615, 0.06494, 0.5537, 0.06427, 0.5681, 0.2106, 0.7339, 0.1902, 0.764, 0.2179, 0.7163, 0.1154, 0.7297, 0.2179, 0.7163, 0.1902, 0.764, 0.2876, 0.8372, 0.2106, 0.7339, 0.302, 0.6575, 0.2179, 0.7163, 0.302, 0.6575, 0.2106, 0.7339, 0.3354, 0.7537, 0.2876, 0.8372, 0.302, 0.6575, 0.06427, 0.5681, 0.091, 0.6199, 0.1154, 0.7297, 0.1155, 0.5757, 0.06427, 0.5681, 0.06494, 0.5537, 0.06427, 0.5681, 0.1155, 0.5757, 0.091, 0.6199, 0.1379, 0.4941, 0.1155, 0.5757, 0.06494, 0.5537, 0.1249, 0.687, 0.1154, 0.7297, 0.091, 0.6199, 0.091, 0.6199, 0.1155, 0.5757, 0.1249, 0.687, 0.2179, 0.7163, 0.1154, 0.7297, 0.1249, 0.687, 0.1284, 0.5793, 0.1155, 0.5757, 0.1379, 0.4941, 0.166, 0.4751, 0.1284, 0.5793, 0.1379, 0.4941, 0.1276, 0.645, 0.1155, 0.5757, 0.1284, 0.5793, 0.1276, 0.645, 0.1249, 0.687, 0.1155, 0.5757, 0.1471, 0.6052, 0.1276, 0.645, 0.1284, 0.5793, 0.1249, 0.687, 0.1276, 0.645, 0.1606, 0.6465, 0.1471, 0.6052, 0.1606, 0.6465, 0.1276, 0.645, 0.1471, 0.6052, 0.1284, 0.5793, 0.1527, 0.5698, 0.1606, 0.6465, 0.1471, 0.6052, 0.1527, 0.5698, 0.1284, 0.5793, 0.166, 0.4751, 0.1527, 0.5698, 0.2139, 0.6812, 0.1249, 0.687, 0.1606, 0.6465, 0.1527, 0.5698, 0.2139, 0.6812, 0.1606, 0.6465, 0.1249, 0.687, 0.217, 0.6965, 0.2179, 0.7163, 0.217, 0.6965, 0.1249, 0.687, 0.2139, 0.6812, 0.217, 0.6965, 0.2496, 0.6697, 0.2179, 0.7163, 0.217, 0.6965, 0.2139, 0.6812, 0.2496, 0.6697, 0.2179, 0.7163, 0.2496, 0.6697, 0.302, 0.6575, 0.2139, 0.6812, 0.1527, 0.5698, 0.2318, 0.6187, 0.2139, 0.6812, 0.2318, 0.6187, 0.2496, 0.6697, 0.1527, 0.5698, 0.166, 0.4751, 0.2566, 0.5293, 0.2566, 0.5293, 0.2318, 0.6187, 0.1527, 0.5698, 0.2566, 0.5293, 0.166, 0.4751, 0.2417, 0.4585, 0.2496, 0.6697, 0.2318, 0.6187, 0.2798, 0.6162, 0.2318, 0.6187, 0.2566, 0.5293, 0.2798, 0.6162, 0.2496, 0.6697, 0.2798, 0.6162, 0.302, 0.6575, 0.2417, 0.4585, 0.3, 0.4966, 0.2566, 0.5293, 0.2798, 0.6162, 0.2566, 0.5293, 0.3, 0.4966, 0.2417, 0.4585, 0.3218, 0.4863, 0.3, 0.4966, 0.2798, 0.6162, 0.3, 0.4966, 0.343, 0.5444, 0.302, 0.6575, 0.2798, 0.6162, 0.343, 0.5444, 0.3218, 0.4863, 0.3416, 0.51, 0.3, 0.4966, 0.343, 0.5444, 0.3, 0.4966, 0.3416, 0.51, 0.3218, 0.4863, 0.3682, 0.5234, 0.3416, 0.51, 0.343, 0.5444, 0.3416, 0.51, 0.3682, 0.5234, 0.302, 0.6575, 0.343, 0.5444, 0.3682, 0.5234, 0.366, 0.5933, 0.302, 0.6575, 0.3682, 0.5234, 0.4392, 0.6113, 0.366, 0.5933, 0.3682, 0.5234, 0.3354, 0.6472, 0.302, 0.6575, 0.366, 0.5933, 0.3354, 0.7537, 0.302, 0.6575, 0.3354, 0.6472, 0.4392, 0.6113, 0.374, 0.6516, 0.366, 0.5933, 0.3354, 0.7537, 0.374, 0.6516, 0.4392, 0.6113, 0.374, 0.6516, 0.3354, 0.6472, 0.366, 0.5933, 0.374, 0.6516, 0.3354, 0.7537, 0.3354, 0.6472, 0.3123, 0.021, 0.3088, 0.06592, 0.2734, 0.05713, 0.3088, 0.06592, 0.3123, 0.021, 0.3718, 0.01465, 0.3545, 0.09912, 0.2734, 0.05713, 0.3088, 0.06592, 0.3638, 0.08691, 0.3545, 0.09912, 0.3088, 0.06592, 0.3638, 0.08691, 0.4473, 0.09912, 0.3545, 0.09912, 0.3718, 0.01465, 0.4387, 0.05078, 0.3088, 0.06592, 0.4387, 0.05078, 0.3638, 0.08691, 0.3088, 0.06592, 0.4387, 0.05078, 0.4473, 0.09912, 0.3638, 0.08691, 0.3718, 0.01465, 0.4958, 0.009277, 0.4387, 0.05078, 0.4473, 0.09912, 0.4387, 0.05078, 0.4612, 0.09033, 0.4958, 0.009277, 0.4861, 0.1016, 0.4387, 0.05078, 0.4861, 0.1016, 0.4612, 0.09033, 0.4387, 0.05078, 0.01022, 0.2788, 0.007812, 0.2607, 0.03168, 0.2583, 0.03168, 0.2583, 0.007812, 0.2607, 0.01904, 0.23, 0.01782, 0.3774, 0.01022, 0.2788, 0.03168, 0.2583, 0.03168, 0.2583, 0.01904, 0.23, 0.0528, 0.2148, 0.03168, 0.2583, 0.0528, 0.2148, 0.07294, 0.272, 0.0528, 0.2148, 0.07141, 0.2207, 0.07294, 0.272, 0.07141, 0.2207, 0.0528, 0.2148, 0.1759, 0.1831, 0.06976, 0.3306, 0.03168, 0.2583, 0.07294, 0.272, 0.06976, 0.3306, 0.01782, 0.3774, 0.03168, 0.2583, 0.07141, 0.2207, 0.08582, 0.2759, 0.07294, 0.272, 0.07141, 0.2207, 0.1759, 0.1831, 0.08582, 0.2759, 0.06976, 0.3306, 0.07294, 0.272, 0.08582, 0.2759, 0.1508, 0.2681, 0.08582, 0.2759, 0.1759, 0.1831, 0.01782, 0.3774, 0.06976, 0.3306, 0.05493, 0.3516, 0.0563, 0.4609, 0.01782, 0.3774, 0.05493, 0.3516, 0.105, 0.3018, 0.08582, 0.2759, 0.1508, 0.2681, 0.105, 0.3018, 0.06976, 0.3306, 0.08582, 0.2759, 0.1508, 0.2681, 0.1759, 0.1831, 0.1628, 0.2861, 0.1628, 0.2861, 0.1759, 0.1831, 0.2292, 0.27, 0.1508, 0.2681, 0.1451, 0.2881, 0.105, 0.3018, 0.1628, 0.2861, 0.1451, 0.2881, 0.1508, 0.2681, 0.1628, 0.2861, 0.2292, 0.27, 0.1702, 0.3237, 0.1702, 0.3237, 0.1451, 0.2881, 0.1628, 0.2861, 0.2292, 0.27, 0.1705, 0.3994, 0.1702, 0.3237, 0.1361, 0.3057, 0.105, 0.3018, 0.1451, 0.2881, 0.105, 0.3018, 0.1361, 0.3057, 0.06976, 0.3306, 0.1702, 0.3237, 0.1421, 0.354, 0.1451, 0.2881, 0.1421, 0.354, 0.1361, 0.3057, 0.1451, 0.2881, 0.1705, 0.3994, 0.1421, 0.354, 0.1702, 0.3237, 0.1259, 0.3472, 0.1361, 0.3057, 0.1421, 0.354, 0.1361, 0.3057, 0.1259, 0.3472, 0.06976, 0.3306, 0.1705, 0.3994, 0.1121, 0.4141, 0.1421, 0.354, 0.1259, 0.3472, 0.1421, 0.354, 0.1121, 0.4141, 0.1705, 0.3994, 0.1204, 0.4492, 0.1121, 0.4141, 0.07092, 0.3711, 0.06976, 0.3306, 0.1259, 0.3472, 0.07092, 0.3711, 0.1259, 0.3472, 0.1121, 0.4141, 0.0755, 0.4326, 0.1121, 0.4141, 0.1204, 0.4492, 0.1121, 0.4141, 0.0755, 0.4326, 0.07092, 0.3711, 0.0563, 0.4609, 0.0755, 0.4326, 0.1204, 0.4492, 0.0755, 0.4326, 0.0563, 0.4609, 0.05493, 0.3516, 0.07092, 0.3711, 0.0755, 0.4326, 0.05493, 0.3516, 0.06531, 0.3613, 0.06976, 0.3306, 0.07092, 0.3711, 0.05493, 0.3516, 0.06976, 0.3306, 0.06531, 0.3613, 0.05493, 0.3516, 0.06531, 0.3613, 0.07092, 0.3711, 0.833, 0.8741, 0.896, 0.8796, 0.8877, 0.868, 0.833, 0.8741, 0.8237, 0.9799, 0.896, 0.8796, 0.833, 0.8741, 0.8877, 0.868, 0.9023, 0.7906, 0.833, 0.8741, 0.8057, 0.9515, 0.8237, 0.9799, 0.8057, 0.9515, 0.7964, 0.9546, 0.8237, 0.9799, 0.7964, 0.9546, 0.7954, 0.9922, 0.8237, 0.9799, 0.792, 0.9259, 0.8057, 0.9515, 0.833, 0.8741, 0.7964, 0.9546, 0.8057, 0.9515, 0.792, 0.9259, 0.7964, 0.9546, 0.7891, 0.9664, 0.7954, 0.9922, 0.7954, 0.9922, 0.7891, 0.9664, 0.7065, 0.9235, 0.7065, 0.9235, 0.6411, 0.9887, 0.7954, 0.9922, 0.7891, 0.9664, 0.7964, 0.9546, 0.7148, 0.9055, 0.7891, 0.9664, 0.7148, 0.9055, 0.7065, 0.9235, 0.7964, 0.9546, 0.792, 0.9259, 0.7568, 0.9211, 0.7964, 0.9546, 0.7568, 0.9211, 0.7148, 0.9055, 0.6411, 0.9887, 0.7065, 0.9235, 0.6763, 0.9183, 0.7065, 0.9235, 0.7148, 0.9055, 0.6763, 0.9183, 0.6763, 0.9183, 0.6284, 0.9543, 0.6411, 0.9887, 0.6411, 0.9887, 0.6284, 0.9543, 0.5391, 0.9153, 0.6284, 0.9543, 0.6763, 0.9183, 0.6519, 0.8536, 0.6284, 0.9543, 0.6519, 0.8536, 0.5391, 0.9153, 0.7148, 0.9055, 0.6519, 0.8536, 0.6763, 0.9183, 0.5391, 0.9153, 0.6519, 0.8536, 0.6396, 0.7939, 0.7148, 0.9055, 0.6396, 0.7939, 0.6519, 0.8536, 0.5391, 0.9153, 0.6396, 0.7939, 0.6187, 0.7393, 0.6187, 0.7393, 0.5815, 0.6809, 0.5391, 0.9153, 0.6396, 0.7939, 0.7148, 0.9055, 0.7559, 0.8921, 0.6396, 0.7939, 0.7559, 0.8921, 0.6187, 0.7393, 0.7559, 0.8921, 0.7148, 0.9055, 0.7568, 0.9211, 0.6187, 0.7393, 0.6069, 0.6917, 0.5815, 0.6809, 0.6055, 0.6565, 0.5815, 0.6809, 0.6069, 0.6917, 0.7568, 0.9211, 0.792, 0.8799, 0.7559, 0.8921, 0.7568, 0.9211, 0.792, 0.9259, 0.792, 0.8799, 0.792, 0.8799, 0.792, 0.9259, 0.833, 0.8741, 0.6147, 0.6724, 0.6055, 0.6565, 0.6069, 0.6917, 0.6812, 0.6418, 0.6055, 0.6565, 0.6147, 0.6724, 0.6069, 0.6917, 0.647, 0.6836, 0.6147, 0.6724, 0.686, 0.6807, 0.6812, 0.6418, 0.6147, 0.6724, 0.647, 0.6836, 0.686, 0.6807, 0.6147, 0.6724, 0.7134, 0.7568, 0.647, 0.6836, 0.6069, 0.6917, 0.686, 0.6807, 0.647, 0.6836, 0.7134, 0.7568, 0.6187, 0.7393, 0.7134, 0.7568, 0.6069, 0.6917, 0.749, 0.7588, 0.6812, 0.6418, 0.686, 0.6807, 0.749, 0.7588, 0.686, 0.6807, 0.7134, 0.7568, 0.8794, 0.7021, 0.6812, 0.6418, 0.749, 0.7588, 0.6187, 0.7393, 0.77, 0.8135, 0.7134, 0.7568, 0.7134, 0.7568, 0.77, 0.8135, 0.749, 0.7588, 0.77, 0.8135, 0.6187, 0.7393, 0.7559, 0.8921, 0.792, 0.8799, 0.77, 0.8135, 0.7559, 0.8921, 0.8022, 0.7737, 0.8794, 0.7021, 0.749, 0.7588, 0.792, 0.8799, 0.79, 0.8422, 0.77, 0.8135, 0.792, 0.8799, 0.833, 0.8741, 0.79, 0.8422, 0.77, 0.8135, 0.7749, 0.7968, 0.749, 0.7588, 0.7749, 0.7968, 0.8022, 0.7737, 0.749, 0.7588, 0.7749, 0.7968, 0.77, 0.8135, 0.7964, 0.812, 0.7964, 0.812, 0.8022, 0.7737, 0.7749, 0.7968, 0.79, 0.8422, 0.7964, 0.812, 0.77, 0.8135, 0.8364, 0.8099, 0.8794, 0.7021, 0.8022, 0.7737, 0.7964, 0.812, 0.8364, 0.8099, 0.8022, 0.7737, 0.9023, 0.7906, 0.8794, 0.7021, 0.8364, 0.8099, 0.7964, 0.812, 0.79, 0.8422, 0.8135, 0.8369, 0.8135, 0.8369, 0.8364, 0.8099, 0.7964, 0.812, 0.9023, 0.7906, 0.8364, 0.8099, 0.8135, 0.8369, 0.8135, 0.8369, 0.79, 0.8422, 0.833, 0.8741, 0.833, 0.8741, 0.9023, 0.7906, 0.8135, 0.8369, 0.8877, 0.1992, 0.9546, 0.2456, 0.8296, 0.2578, 0.8877, 0.1992, 0.8296, 0.2578, 0.7734, 0.1274, 0.9497, 0.2319, 0.9546, 0.2456, 0.8877, 0.1992, 0.9497, 0.2319, 0.9771, 0.2119, 0.9546, 0.2456, 0.8877, 0.1992, 0.7734, 0.1274, 0.9009, 0.189, 0.9009, 0.189, 0.9497, 0.2319, 0.8877, 0.1992, 0.9771, 0.2119, 0.9497, 0.2319, 0.9688, 0.1924, 0.9009, 0.189, 0.9688, 0.1924, 0.9497, 0.2319, 0.9688, 0.1924, 0.9897, 0.1313, 0.9771, 0.2119, 0.9009, 0.189, 0.7734, 0.1274, 0.8682, 0.08887, 0.8306, 0.06055, 0.8682, 0.08887, 0.7734, 0.1274, 0.9551, 0.05762, 0.8682, 0.08887, 0.8306, 0.06055, 0.9688, 0.1924, 0.9009, 0.189, 0.9092, 0.1245, 0.9092, 0.1245, 0.9009, 0.189, 0.8682, 0.08887, 0.9897, 0.1313, 0.9688, 0.1924, 0.9595, 0.1411, 0.9595, 0.1411, 0.9688, 0.1924, 0.9092, 0.1245, 0.9897, 0.1313, 0.9595, 0.1411, 0.9551, 0.05762, 0.9092, 0.1245, 0.8682, 0.08887, 0.9297, 0.09033, 0.9092, 0.1245, 0.9297, 0.09033, 0.9595, 0.1411, 0.9551, 0.05762, 0.9297, 0.09033, 0.8682, 0.08887, 0.9551, 0.05762, 0.9595, 0.1411, 0.9297, 0.09033])
me_dn_vfx_rocks_cluster_c_md.materials.append(mat_dn_vfx_rockshards_a)
me_dn_vfx_rocks_cluster_c_md.update()

# ---- objects
ob_light = bpy.data.objects.new('Light', light_light)
ob_camera = bpy.data.objects.new('Camera', cam_camera)
ob_dn_vfx_rocks_cluster_c_mo = bpy.data.objects.new('Dn_VFX_Rocks_Cluster_C.mo', me_dn_vfx_rocks_cluster_c_md)

# ---- transforms, parenting, visibility, modifiers, constraints
ob_light.location = (4.076, 1.005, 5.904)
ob_light.rotation_euler = (0.6503, 0.05522, 1.866)
ob_light.lock_rotations_4d = False
ob_light.empty_display_type = 'ARROWS'
ob_light.color = (0.0, 0.0, 0.0, 0.0)
ob_light.lineart.crease_threshold = 0.0
ob_camera.location = (7.359, -6.926, 4.958)
ob_camera.rotation_euler = (1.109, 0.0, 0.8149)
ob_camera.lock_rotations_4d = False
ob_camera.empty_display_type = 'ARROWS'
ob_camera.color = (0.0, 0.0, 0.0, 0.0)
ob_camera.display_type = 'WIRE'
ob_camera.lineart.crease_threshold = 0.0
ob_dn_vfx_rocks_cluster_c_mo.location = (0.0, 0.0, 0.0)

# ---- collection membership
col_collection.objects.link(ob_light)
col_collection.objects.link(ob_camera)
col_collection.objects.link(ob_dn_vfx_rocks_cluster_c_mo)

# ---- scene / render settings (as saved in the file)
scene.camera = ob_camera
scene.frame_start = 1; scene.frame_end = 250; scene.frame_set(1)
scene.render.engine = 'BLENDER_EEVEE_NEXT'
scene.cycles.sampling_pattern = 'TABULATED_SOBOL'
scene.view_settings.view_transform = 'Filmic'
bpy.context.view_layer.update()
